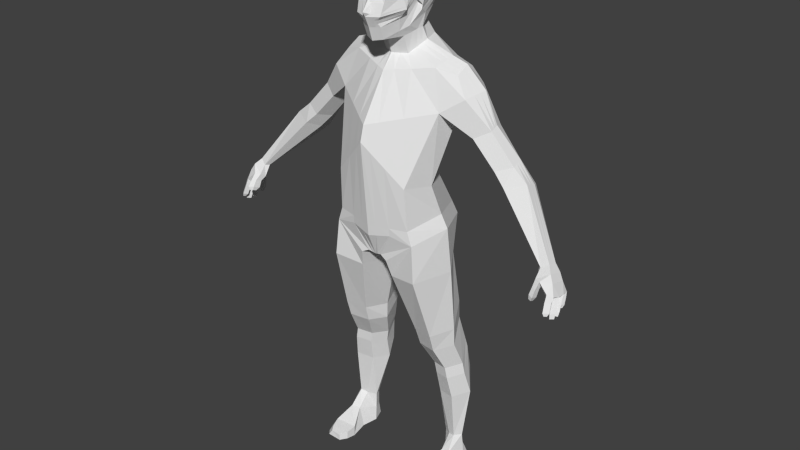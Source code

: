 # Source: character.blend  (saved by Blender 2.73.0; exported with 4.5.12 LTS)
import bpy
from mathutils import Matrix  # noqa: F401  (used for matrix-valued properties, if any)

bpy.ops.wm.read_factory_settings(use_empty=True)
scene = bpy.context.scene
scene.name = 'Scene'

# ---- collections
col_collection_1 = bpy.data.collections.new('Collection 1'); scene.collection.children.link(col_collection_1)

# ---- materials (node trees are filled in below, after node groups)
mat_material_001 = bpy.data.materials.new('Material.001')
mat_material_001.alpha_threshold = 0.0
mat_material_001.use_transparent_shadow = False
mat_material_001.roughness = 0.5

# ---- material node trees

# ---- world
world_world = bpy.data.worlds.new('World'); scene.world = world_world
world_world.color = (0.05088, 0.05088, 0.05088)
world_world.use_sun_shadow = False
world_world.sun_shadow_jitter_overblur = 0.0
world_world.cycles.sampling_method = 'MANUAL'
world_world.cycles.sample_map_resolution = 256

# ---- meshes
me_cube = bpy.data.meshes.new('Cube')
me_cube.from_pydata([(0.4233, 0.6764, 0.08004), (0.5707, -0.4775, 0.08713), (0.5193, 0.4604, 2.436), (0.5618, -0.03911, 2.417), (0.7397, 0.02176, 0.2125), (0.0, 0.595, 0.1597), (0.4023, 0.223, 0.931), (0.0, -0.589, 0.1006), (0.4863, -0.5147, 0.8989), (0.6281, 0.228, 2.516), (0.0, 0.6732, 2.483), (0.0, -0.283, 2.317), (0.189, 0.4564, 2.668), (0.6171, -0.149, 0.8603), (0.0, -0.7104, 1.476), (0.0, 0.3437, 0.9539), (0.5327, 0.5123, 2.009), (0.7037, -0.1501, 1.886), (0.7397, 0.1345, 1.696), (0.0, -0.6548, 1.696), (0.0, 0.7741, 1.885), (0.1465, 0.5117, -0.2567), (0.1887, -0.4888, -0.2609), (0.06234, 0.04337, -0.3395), (0.0, 0.3775, -0.2288), (0.0, -0.455, -0.2342), (0.0, 0.04337, -0.3234), (0.1665, -0.0271, 2.509), (0.2667, 0.2097, 2.66), (0.0, 0.4875, 2.678), (0.0, -0.1309, 2.512), (0.2177, 0.3743, 3.065), (0.0875, 0.3366, 2.938), (0.1678, -0.1128, 2.753), (0.2417, 0.1451, 2.834), (0.0, 0.4366, 3.001), (0.0, -0.2031, 2.747), (0.2536, 0.4468, 3.224), (0.111, -0.4221, 2.772), (0.2713, 0.1592, 3.023), (0.0, 0.4734, 3.103), (0.0, -0.4737, 2.749), (0.2509, 0.4862, 3.433), (0.1262, -0.4721, 2.944), (0.2961, 0.0551, 3.08), (0.0, 0.5455, 3.262), (0.0, -0.5307, 2.932), (0.2516, 0.4148, 3.535), (0.1637, -0.5319, 3.092), (0.3473, 0.04656, 3.28), (0.0, 0.5596, 3.446), (0.0, -0.5962, 3.08), (0.1451, 0.2728, 3.676), (0.1959, -0.4306, 3.413), (0.3503, 0.05339, 3.471), (0.0, 0.5167, 3.546), (0.0, -0.4835, 3.411), (0.117, 0.0744, 3.741), (0.1368, -0.3574, 3.581), (0.2718, 0.01667, 3.63), (0.0, 0.3747, 3.684), (0.0, -0.3983, 3.58), (0.7646, 0.4072, 2.377), (0.113, -0.2246, 3.696), (0.1771, -0.04713, 3.719), (0.0, 0.1227, 3.745), (0.0, -0.244, 3.696), (0.0, -0.05045, 3.741), (0.8073, 0.06225, 2.343), (0.8053, 0.2496, 2.448), (0.8739, 0.4943, 2.145), (0.9643, -0.007393, 2.091), (1.047, 0.2846, 2.154), (0.7639, 0.1506, 1.766), (1.008, 0.3993, 1.607), (1.062, 0.02793, 1.591), (1.17, 0.4335, 1.68), (1.246, 0.1293, 1.707), (1.226, 0.267, 1.747), (0.958, 0.1926, 1.546), (1.284, 0.4023, 1.228), (1.363, 0.03455, 1.238), (1.445, 0.4378, 1.309), (1.563, 0.1316, 1.322), (1.541, 0.3, 1.365), (1.239, 0.2011, 1.206), (1.443, 0.3622, 0.9494), (1.514, -0.0024, 1.081), (1.686, 0.424, 1.036), (1.751, 0.128, 1.146), (1.755, 0.285, 1.096), (1.404, 0.1612, 1.01), (2.152, -0.0151, 0.2633), (2.161, -0.1674, 0.2815), (2.218, 0.04949, 0.2949), (2.249, -0.1281, 0.3434), (2.259, -0.006134, 0.3117), (2.116, -0.1183, 0.2776), (0.5118, 0.4728, -0.3912), (0.6133, -0.5001, -0.4502), (0.7801, 0.05822, -0.4384), (0.1813, 0.5173, -0.4974), (0.2338, -0.4303, -0.5041), (0.09048, 0.07538, -0.5167), (0.6062, 0.5064, -1.187), (0.6832, -0.2344, -1.379), (0.8095, 0.1154, -1.371), (0.3566, 0.4462, -1.268), (0.4155, -0.1692, -1.415), (0.287, 0.1284, -1.43), (0.6138, 0.5075, -1.452), (0.6859, -0.1577, -1.645), (0.8074, 0.1308, -1.642), (0.3712, 0.4498, -1.52), (0.4314, -0.09415, -1.666), (0.3039, 0.1432, -1.679), (0.6743, 0.5762, -1.83), (0.7364, 0.03475, -2.017), (0.8409, 0.2829, -2.014), (0.4656, 0.5265, -1.888), (0.5287, 0.09266, -2.037), (0.4077, 0.2937, -2.046), (0.7026, 0.5852, -1.946), (0.7647, 0.04382, -2.182), (0.8692, 0.292, -2.179), (0.4939, 0.5355, -2.004), (0.557, 0.1017, -2.201), (0.4361, 0.3027, -2.211), (0.7395, 0.6062, -2.278), (0.8057, 0.103, -2.516), (0.9173, 0.3679, -2.513), (0.5167, 0.5532, -2.34), (0.5786, 0.1633, -2.537), (0.455, 0.3793, -2.547), (0.7683, 0.395, -3.26), (0.8091, 0.1701, -3.237), (0.8717, 0.2733, -3.249), (0.6457, 0.3678, -3.303), (0.7167, 0.1966, -3.265), (0.6117, 0.2708, -3.294), (0.7953, 0.3957, -3.492), (0.8379, -0.004302, -3.458), (0.9081, 0.2582, -3.522), (0.6507, 0.3724, -3.525), (0.7216, 0.02785, -3.457), (0.6108, 0.2633, -3.53), (0.8543, 0.4344, -3.677), (0.9574, -0.03044, -3.735), (0.9572, 0.2177, -3.719), (0.645, 0.4007, -3.725), (0.6274, -0.006913, -3.731), (0.5872, 0.225, -3.732), (0.9057, -0.249, -3.607), (0.6037, -0.2328, -3.602), (0.9842, -0.2752, -3.758), (0.5937, -0.2516, -3.752), (0.8689, -0.385, -3.632), (0.6178, -0.373, -3.629), (0.9272, -0.4044, -3.745), (0.6104, -0.387, -3.74), (0.8247, -0.4632, -3.654), (0.6741, -0.477, -3.652), (0.8689, -0.4779, -3.739), (0.6685, -0.4876, -3.736), (2.234, -0.02908, 0.142), (2.159, -0.2602, 0.1649), (2.268, 0.0689, 0.19), (2.315, -0.2005, 0.2636), (2.33, -0.01548, 0.2155), (2.14, -0.1857, 0.1108), (2.342, -0.003013, -0.03861), (2.349, -0.3208, 0.04474), (2.366, 0.05347, -0.03877), (2.411, -0.2723, 0.009159), (2.416, 0.01193, -0.03868), (2.32, -0.2807, -0.004815), (2.233, -0.2958, 0.1653), (2.363, -0.2311, 0.1644), (2.232, -0.215, 0.1096), (2.38, -0.03035, 0.1122), (2.312, 0.06119, 0.09177), (2.284, -0.04511, 0.07879), (2.165, -0.396, 0.009298), (2.145, -0.3059, -0.02634), (2.229, -0.4304, 0.001847), (2.228, -0.3337, -0.03392), (2.228, -0.2826, 0.05536), (2.229, -0.3685, 0.08711), (2.153, -0.258, 0.0621), (2.17, -0.3379, 0.09373), (2.427, -0.1732, -0.02161), (2.213, -0.3754, -0.06672), (2.213, -0.4283, -0.04713), (2.162, -0.3602, -0.06257), (2.172, -0.4095, -0.04305), (2.34, -0.1617, -0.02945), (2.381, -0.2335, -0.01637), (2.392, -0.03261, -0.05113), (2.386, -0.1256, -0.02837), (2.376, -0.0696, 0.1224), (2.431, -0.08204, -0.02963), (2.343, -0.009007, -0.09261), (2.346, -0.07582, -0.03419), (2.352, -0.3627, -0.05032), (2.368, 0.04747, -0.09277), (2.408, -0.3064, -0.05855), (2.417, 0.005934, -0.09268), (2.326, -0.2975, -0.06964), (2.381, -0.2655, -0.07356), (2.393, -0.0386, -0.09992), (2.431, -0.2028, -0.08865), (2.346, -0.1912, -0.09813), (2.385, -0.254, -0.08338), (2.392, -0.1652, -0.1045), (2.393, -0.05912, -0.1095), (2.388, -0.1423, -0.09944), (2.431, -0.1098, -0.09618), (2.349, -0.1044, -0.09933), (2.342, -0.02059, -0.1534), (2.366, 0.03337, -0.1668), (2.416, -0.006323, -0.157), (2.391, -0.04876, -0.1584), (2.34, -0.03042, -0.2139), (2.364, 0.02041, -0.2274), (2.414, -0.01616, -0.2175), (2.39, -0.06327, -0.2189), (2.351, -0.0494, -0.2562), (2.367, -0.01351, -0.2651), (2.4, -0.03992, -0.2586), (2.384, -0.06478, -0.2512), (2.358, -0.3853, -0.1046), (2.414, -0.329, -0.1128), (2.332, -0.3202, -0.1239), (2.386, -0.2881, -0.1278), (2.364, -0.4114, -0.1671), (2.42, -0.3551, -0.1753), (2.339, -0.3463, -0.1864), (2.393, -0.3142, -0.1903), (2.377, -0.4031, -0.2095), (2.404, -0.3756, -0.2135), (2.364, -0.3713, -0.2189), (2.391, -0.3557, -0.2208), (2.436, -0.2281, -0.1483), (2.351, -0.2165, -0.1578), (2.39, -0.2794, -0.143), (2.397, -0.1906, -0.1642), (2.441, -0.2562, -0.222), (2.356, -0.2446, -0.2315), (2.395, -0.3074, -0.2168), (2.402, -0.2186, -0.2379), (2.439, -0.2737, -0.2866), (2.37, -0.2643, -0.2943), (2.402, -0.3154, -0.2823), (2.408, -0.2432, -0.2911), (2.395, -0.07952, -0.1762), (2.39, -0.1627, -0.1661), (2.433, -0.1302, -0.1629), (2.351, -0.1248, -0.166), (2.397, -0.1046, -0.2539), (2.392, -0.1878, -0.2439), (2.436, -0.1553, -0.2406), (2.353, -0.1499, -0.2437), (2.399, -0.1335, -0.304), (2.395, -0.1995, -0.296), (2.429, -0.175, -0.3038), (2.364, -0.1707, -0.3063), (0.0, 0.5381, 3.496), (0.2512, 0.4505, 3.484), (0.3488, 0.04997, 3.376), (0.1798, -0.4813, 3.252), (0.0, -0.5399, 3.281), (0.06005, -0.473, 3.361), (0.1492, -0.4511, 3.362), (0.1427, -0.4677, 3.301), (0.0605, -0.4967, 3.298), (0.5919, 0.08226, 2.462), (0.2121, 0.0805, 2.577), (0.1847, -0.2113, 2.848), (0.2014, 0.004383, 2.79), (0.2034, -0.2325, 3.006), (0.2961, -0.2223, 3.143), (0.1937, -0.2587, 3.516), (0.2562, -0.2361, 3.433), (0.1421, -0.1439, 3.707), (0.0, -0.156, 3.716), (0.8064, 0.1474, 2.391), (1.002, 0.1253, 2.12), (1.237, 0.1919, 1.725), (1.553, 0.2081, 1.342), (1.753, 0.1993, 1.123), (2.253, -0.07268, 0.329), (2.322, -0.1164, 0.2417), (0.2566, -0.2398, 3.308), (0.6102, 0.1559, 2.489), (0.2397, 0.1457, 2.619), (0.2293, -0.08345, 2.894), (0.2217, 0.07546, 2.813), (0.2715, 0.07339, 3.255), (0.2668, -0.1292, 3.295), (0.2353, -0.08434, 3.617), (0.3086, -0.0773, 3.455), (0.1598, -0.09504, 3.713), (0.0, -0.1027, 3.729), (0.8058, 0.199, 2.419), (1.025, 0.2058, 2.137), (1.231, 0.2298, 1.736), (1.547, 0.2545, 1.354), (1.754, 0.2426, 1.109), (2.256, -0.03907, 0.3203), (2.326, -0.06545, 0.2285), (0.3032, -0.09347, 3.342), (0.3303, 0.0494, 3.213), (0.3132, 0.05225, 3.147), (0.0, 0.5502, 3.323), (0.0, 0.5549, 3.385), (0.2518, 0.4731, 3.364), (0.2527, 0.4599, 3.294), (0.118, -0.52, 3.04), (0.1055, -0.5001, 2.991), (0.0, -0.5743, 3.031), (0.0, -0.5525, 2.982), (0.2343, -0.2291, 3.052), (0.2652, -0.2257, 3.098), (0.2699, 0.005871, 3.268), (0.2684, -0.06164, 3.281), (0.1983, 0.639, 0.1724), (0.277, -0.5286, 0.1587), (0.2811, 0.558, 2.458), (0.3041, -0.151, 2.371), (0.2632, -0.6045, 1.163), (0.2178, 0.2783, 0.9415), (0.3809, -0.3816, 1.799), (0.2884, 0.6324, 1.952), (0.07157, 0.4502, -0.2049), (0.0945, -0.4733, -0.2069), (0.03176, 0.04337, -0.2983), (0.1023, 0.4707, 2.673), (0.09015, -0.07471, 2.51), (0.04737, 0.3825, 2.967), (0.09083, -0.1542, 2.75), (0.1178, 0.4197, 3.083), (0.0601, -0.4458, 2.761), (0.1373, 0.492, 3.241), (0.06829, -0.499, 2.939), (0.1358, 0.5199, 3.439), (0.08863, -0.5614, 3.086), (0.1362, 0.4615, 3.54), (0.1061, -0.4549, 3.412), (0.07856, 0.3196, 3.68), (0.07406, -0.3762, 3.581), (0.06332, 0.09656, 3.743), (0.06119, -0.2335, 3.696), (0.09585, -0.04865, 3.729), (0.09734, -0.5081, 3.249), (0.136, 0.4907, 3.49), (0.1083, -0.4611, 3.361), (0.105, -0.481, 3.3), (0.07694, -0.1495, 3.711), (0.08649, -0.09856, 3.72), (0.07507, -0.5198, 2.988), (0.08185, -0.5406, 3.037), (0.1368, 0.5013, 3.307), (0.1363, 0.5106, 3.373), (0.1509, -0.5466, 1.736), (0.1142, 0.7179, 1.911), (0.03856, -0.5273, 3.247), (0.07812, -0.4905, 3.299), (0.02973, -0.5395, 2.984), (0.03242, -0.561, 3.033), (0.07855, 0.6124, 0.1647), (0.1097, -0.5651, 0.1236), (0.1113, 0.6276, 2.473), (0.1205, -0.2307, 2.339), (0.1043, -0.6685, 1.352), (0.08625, 0.3178, 0.949), (0.02835, 0.4063, -0.2193), (0.03743, -0.4623, -0.2234), (0.01258, 0.04337, -0.3135), (0.04053, 0.4808, 2.676), (0.03571, -0.1086, 2.511), (0.01876, 0.4152, 2.987), (0.03598, -0.1837, 2.748), (0.04668, 0.4521, 3.095), (0.02381, -0.4626, 2.754), (0.05439, 0.5243, 3.254), (0.02705, -0.5181, 2.935), (0.05379, 0.5439, 3.444), (0.0351, -0.5824, 3.082), (0.05395, 0.4948, 3.544), (0.04201, -0.4722, 3.412), (0.03112, 0.3529, 3.683), (0.02933, -0.3895, 3.58), (0.02508, 0.1124, 3.744), (0.02424, -0.2398, 3.696), (0.03796, -0.04974, 3.737), (0.05387, 0.5194, 3.494), (0.07916, -0.4683, 3.361), (0.03047, -0.1534, 3.714), (0.03426, -0.1011, 3.726), (0.05419, 0.5308, 3.317), (0.05399, 0.5374, 3.38), (0.3476, 0.0473, 3.301), (0.0, -0.6347, 3.143), (0.0, 0.555, 3.457), (0.251, 0.4785, 3.444), (0.1672, -0.5209, 3.127), (0.2875, -0.2261, 3.179), (0.2747, -0.1214, 3.305), (0.1359, 0.5136, 3.45), (0.09052, -0.5498, 3.122), (0.04889, -0.5704, 3.118), (0.05381, 0.5386, 3.454), (0.0, -0.6125, 3.107), (0.3705, 0.6241, 0.2694), (0.5088, -0.4817, 0.2877), (0.6589, 0.002058, 0.4114), (0.0, -0.603, 0.2592), (0.0, 0.566, 0.2513), (0.2006, 0.5974, 0.2611), (0.2754, -0.5374, 0.2746), (0.07944, 0.5784, 0.2552), (0.1091, -0.577, 0.2653)], [], [(18, 16, 73), (325, 0, 21, 333), (1, 22, 102, 99), (328, 3, 27, 337), (9, 2, 12, 28), (415, 13, 8, 414), (413, 6, 13, 415), (275, 3, 68, 285), (421, 373, 14, 416), (363, 372, 11, 19), (364, 374, 15, 20), (420, 369, 5, 417), (13, 18, 17, 8), (6, 16, 18, 13), (373, 363, 19, 14), (371, 364, 20, 10), (375, 377, 26, 24), (377, 376, 25, 26), (22, 23, 103, 102), (370, 7, 25, 376), (294, 28, 34, 296), (337, 27, 33, 339), (293, 9, 28, 294), (371, 10, 29, 378), (339, 33, 38, 341), (34, 32, 31, 39), (378, 29, 35, 380), (28, 12, 32, 34), (39, 31, 37, 44), (382, 40, 45, 384), (296, 34, 39, 295), (380, 35, 40, 382), (311, 315, 42, 49), (400, 314, 50, 386), (295, 39, 44, 297), (341, 38, 43, 343), (356, 273, 272, 355), (268, 267, 47, 54), (324, 311, 49, 298), (360, 317, 48, 345), (347, 53, 58, 349), (54, 47, 52, 59), (395, 266, 55, 388), (310, 268, 54, 300), (59, 52, 57, 64), (390, 60, 65, 392), (300, 54, 59, 299), (388, 55, 60, 390), (397, 284, 66, 393), (392, 65, 67, 394), (299, 59, 64, 301), (349, 58, 63, 351), (286, 285, 68, 71), (70, 62, 69, 72), (3, 17, 71, 68), (2, 9, 69, 62), (17, 18, 73), (16, 2, 62, 70), (17, 73, 79, 75), (70, 72, 78, 76), (76, 78, 84, 82), (79, 74, 80, 85), (16, 70, 76, 74), (71, 17, 75, 77), (286, 71, 77, 287), (73, 16, 74, 79), (82, 84, 90, 88), (85, 80, 86, 91), (77, 75, 81, 83), (75, 79, 85, 81), (287, 77, 83, 288), (74, 76, 82, 80), (88, 90, 96, 94), (91, 86, 92, 97), (83, 81, 87, 89), (81, 85, 91, 87), (288, 83, 89, 289), (80, 82, 88, 86), (94, 96, 168, 166), (97, 92, 164, 169), (89, 87, 93, 95), (87, 91, 97, 93), (289, 89, 95, 290), (86, 88, 94, 92), (99, 102, 108, 105), (102, 103, 109, 108), (4, 1, 99, 100), (21, 0, 98, 101), (0, 4, 100, 98), (23, 21, 101, 103), (105, 108, 114, 111), (108, 109, 115, 114), (98, 100, 106, 104), (103, 101, 107, 109), (100, 99, 105, 106), (101, 98, 104, 107), (114, 115, 121, 120), (113, 110, 116, 119), (104, 106, 112, 110), (109, 107, 113, 115), (106, 105, 111, 112), (107, 104, 110, 113), (120, 121, 127, 126), (119, 116, 122, 125), (111, 114, 120, 117), (110, 112, 118, 116), (115, 113, 119, 121), (112, 111, 117, 118), (126, 127, 133, 132), (125, 122, 128, 131), (117, 120, 126, 123), (116, 118, 124, 122), (121, 119, 125, 127), (118, 117, 123, 124), (131, 128, 134, 137), (130, 129, 135, 136), (123, 126, 132, 129), (122, 124, 130, 128), (127, 125, 131, 133), (124, 123, 129, 130), (136, 135, 141, 142), (139, 137, 143, 145), (132, 133, 139, 138), (129, 132, 138, 135), (128, 130, 136, 134), (133, 131, 137, 139), (142, 141, 147, 148), (145, 143, 149, 151), (137, 134, 140, 143), (138, 139, 145, 144), (135, 138, 144, 141), (134, 136, 142, 140), (146, 148, 151, 149), (148, 147, 150, 151), (143, 140, 146, 149), (144, 145, 151, 150), (144, 150, 155, 153), (140, 142, 148, 146), (153, 155, 159, 157), (141, 144, 153, 152), (150, 147, 154, 155), (147, 141, 152, 154), (157, 159, 163, 161), (154, 152, 156, 158), (152, 153, 157, 156), (155, 154, 158, 159), (160, 161, 163, 162), (156, 157, 161, 160), (159, 158, 162, 163), (158, 156, 160, 162), (176, 178, 175, 171), (177, 176, 171, 173), (95, 93, 165, 167), (93, 97, 169, 165), (290, 95, 167, 291), (92, 94, 166, 164), (181, 180, 172, 170), (175, 178, 195), (180, 179, 174, 172), (178, 176, 187, 186), (167, 165, 176, 177), (168, 309, 291, 167, 177, 199, 179), (164, 166, 180, 181), (169, 164, 181, 178), (166, 168, 179, 180), (165, 169, 188, 189), (188, 186, 185, 183), (176, 165, 189, 187), (169, 178, 186, 188), (184, 182, 194, 192), (189, 188, 183, 182), (186, 187, 184, 185), (185, 184, 192, 191), (194, 193, 191, 192), (182, 183, 193, 194), (187, 189, 182, 184), (183, 185, 191, 193), (202, 170, 197), (195, 202, 198), (170, 172, 204, 201), (197, 170, 201, 209), (200, 190, 198), (196, 195, 211, 212), (190, 173, 196), (195, 196, 175), (202, 197, 214, 217), (174, 200, 197), (190, 177, 173), (179, 200, 174), (179, 177, 190, 200), (202, 181, 170), (181, 202, 195, 178), (207, 208, 233, 232), (209, 201, 218, 221), (171, 175, 207, 203), (196, 173, 205, 208), (174, 197, 209, 206), (172, 174, 206, 204), (173, 171, 203, 205), (175, 196, 208, 207), (212, 211, 243, 244), (190, 196, 212, 210), (195, 198, 213, 211), (198, 190, 210, 213), (217, 214, 254, 257), (200, 198, 215, 216), (198, 202, 217, 215), (197, 200, 216, 214), (221, 218, 222, 225), (204, 206, 220, 219), (201, 204, 219, 218), (206, 209, 221, 220), (225, 222, 226, 229), (218, 219, 223, 222), (219, 220, 224, 223), (220, 221, 225, 224), (226, 227, 228, 229), (224, 225, 229, 228), (222, 223, 227, 226), (223, 224, 228, 227), (232, 233, 237, 236), (205, 203, 230, 231), (203, 207, 232, 230), (208, 205, 231, 233), (236, 237, 241, 240), (230, 232, 236, 234), (233, 231, 235, 237), (231, 230, 234, 235), (238, 240, 241, 239), (235, 234, 238, 239), (234, 236, 240, 238), (237, 235, 239, 241), (244, 243, 247, 248), (213, 210, 242, 245), (210, 212, 244, 242), (211, 213, 245, 243), (248, 247, 251, 252), (242, 244, 248, 246), (243, 245, 249, 247), (245, 242, 246, 249), (252, 251, 253, 250), (247, 249, 253, 251), (249, 246, 250, 253), (246, 248, 252, 250), (257, 254, 258, 261), (214, 216, 256, 254), (216, 215, 255, 256), (215, 217, 257, 255), (261, 258, 262, 265), (254, 256, 260, 258), (256, 255, 259, 260), (255, 257, 261, 259), (263, 265, 262, 264), (258, 260, 264, 262), (260, 259, 263, 264), (259, 261, 265, 263), (409, 405, 269, 353), (401, 404, 267, 268), (411, 403, 266, 395), (407, 401, 268, 310), (355, 272, 53, 347), (272, 273, 269, 53), (274, 271, 56, 270), (366, 274, 270, 365), (405, 406, 292, 269), (308, 290, 291, 309), (307, 289, 290, 308), (306, 288, 289, 307), (305, 287, 288, 306), (304, 286, 287, 305), (304, 303, 285, 286), (58, 281, 283, 63), (398, 302, 284, 397), (53, 282, 281, 58), (269, 292, 282, 53), (317, 322, 280, 48), (38, 277, 279, 43), (33, 278, 277, 38), (3, 275, 276, 27), (27, 276, 278, 33), (293, 275, 285, 303), (9, 293, 303, 69), (394, 67, 302, 398), (72, 69, 303, 304), (72, 304, 305, 78), (78, 305, 306, 84), (84, 306, 307, 90), (90, 307, 308, 96), (96, 308, 309, 168), (406, 407, 310, 292), (281, 299, 301, 283), (282, 300, 299, 281), (292, 310, 300, 282), (322, 324, 298, 280), (277, 295, 297, 279), (278, 296, 295, 277), (275, 293, 294, 276), (276, 294, 296, 278), (279, 297, 323, 321), (321, 323, 324, 322), (43, 279, 321, 318), (318, 321, 322, 317), (343, 43, 318, 359), (359, 318, 317, 360), (297, 44, 312, 323), (323, 312, 311, 324), (384, 45, 313, 399), (399, 313, 314, 400), (44, 37, 316, 312), (312, 316, 315, 311), (316, 361, 362, 315), (37, 342, 361, 316), (367, 359, 360, 368), (385, 343, 359, 367), (64, 352, 358, 301), (301, 358, 357, 283), (273, 356, 353, 269), (396, 355, 347, 389), (404, 408, 354, 267), (410, 409, 353, 365), (391, 349, 351, 393), (57, 350, 352, 64), (283, 357, 351, 63), (47, 346, 348, 52), (52, 348, 350, 57), (267, 354, 346, 47), (389, 347, 349, 391), (368, 360, 345, 387), (366, 356, 355, 396), (383, 341, 343, 385), (315, 362, 344, 42), (32, 338, 340, 31), (31, 340, 342, 37), (12, 336, 338, 32), (381, 339, 341, 383), (2, 327, 336, 12), (379, 337, 339, 381), (1, 326, 334, 22), (23, 22, 334, 335), (21, 23, 335, 333), (2, 16, 332, 327), (8, 17, 331, 329), (413, 0, 325, 418), (16, 6, 330, 332), (17, 3, 328, 331), (414, 8, 329, 419), (372, 328, 337, 379), (369, 325, 333, 375), (5, 369, 375, 24), (11, 372, 379, 30), (30, 379, 381, 36), (36, 381, 383, 41), (41, 383, 385, 46), (274, 366, 396, 271), (319, 368, 387, 51), (56, 389, 391, 61), (61, 391, 393, 66), (402, 410, 365, 270), (271, 396, 389, 56), (46, 385, 367, 320), (320, 367, 368, 319), (361, 399, 400, 362), (342, 384, 399, 361), (352, 394, 398, 358), (358, 398, 397, 357), (356, 366, 365, 353), (408, 411, 395, 354), (350, 392, 394, 352), (357, 397, 393, 351), (346, 388, 390, 348), (348, 390, 392, 350), (354, 395, 388, 346), (362, 400, 386, 344), (338, 380, 382, 340), (340, 382, 384, 342), (336, 378, 380, 338), (327, 371, 378, 336), (326, 370, 376, 334), (335, 334, 376, 377), (333, 335, 377, 375), (327, 332, 364, 371), (329, 331, 363, 373), (418, 325, 369, 420), (332, 330, 374, 364), (331, 328, 372, 363), (419, 329, 373, 421), (344, 386, 411, 408), (412, 410, 402), (387, 345, 409, 410), (42, 344, 408, 404), (280, 298, 407, 406), (48, 280, 406, 405), (298, 49, 401, 407), (386, 50, 403, 411), (49, 42, 404, 401), (345, 48, 405, 409), (51, 387, 410, 412), (326, 419, 421, 370), (330, 418, 420, 374), (1, 414, 419, 326), (6, 413, 418, 330), (374, 420, 417, 15), (370, 421, 416, 7), (0, 413, 415, 4), (4, 415, 414, 1)])
_uv = me_cube.uv_layers.new(name='UVMap')
_uv.uv.foreach_set('vector', [0.542, 0.8643, 0.542, 0.8643, 0.542, 0.8643, 0.2, 0.9375, 0.2, 0.9375, 0.2, 0.9375, 0.2, 0.9375, 0.2, 0.9375, 0.2, 0.9375, 0.2, 0.9375, 0.2, 0.9375, 0.542, 0.8643, 0.542, 0.8643, 0.542, 0.8643, 0.542, 0.8643, 0.542, 0.8643, 0.542, 0.8643, 0.542, 0.8643, 0.542, 0.8643, 0.542, 0.8643, 0.542, 0.8643, 0.542, 0.8643, 0.542, 0.8643, 0.542, 0.8643, 0.542, 0.8643, 0.542, 0.8643, 0.542, 0.8643, 0.542, 0.8643, 0.542, 0.8643, 0.542, 0.8643, 0.542, 0.8643, 0.542, 0.8643, 0.542, 0.8643, 0.542, 0.8643, 0.542, 0.8643, 0.542, 0.8643, 0.542, 0.8643, 0.542, 0.8643, 0.542, 0.8643, 0.542, 0.8643, 0.542, 0.8643, 0.542, 0.8643, 0.542, 0.8643, 0.2, 0.9375, 0.2, 0.9375, 0.2, 0.9375, 0.2, 0.9375, 0.542, 0.8643, 0.542, 0.8643, 0.542, 0.8643, 0.542, 0.8643, 0.542, 0.8643, 0.542, 0.8643, 0.542, 0.8643, 0.542, 0.8643, 0.542, 0.8643, 0.542, 0.8643, 0.542, 0.8643, 0.542, 0.8643, 0.542, 0.8643, 0.542, 0.8643, 0.542, 0.8643, 0.542, 0.8643, 0.2, 0.9375, 0.2, 0.9375, 0.2, 0.9375, 0.2, 0.9375, 0.2, 0.9375, 0.2, 0.9375, 0.2, 0.9375, 0.2, 0.9375, 0.2, 0.9375, 0.2, 0.9375, 0.2, 0.9375, 0.2, 0.9375, 0.2, 0.9375, 0.2, 0.9375, 0.2, 0.9375, 0.2, 0.9375, 0.05792, 0.8658, 0.05792, 0.8658, 0.05792, 0.8658, 0.05792, 0.8658, 0.05792, 0.8658, 0.05792, 0.8658, 0.05792, 0.8658, 0.05792, 0.8658, 0.542, 0.8643, 0.542, 0.8643, 0.542, 0.8643, 0.542, 0.8643, 0.542, 0.8643, 0.542, 0.8643, 0.542, 0.8643, 0.542, 0.8643, 0.05792, 0.8658, 0.05792, 0.8658, 0.05792, 0.8658, 0.05792, 0.8658, 0.05792, 0.8658, 0.05792, 0.8658, 0.05792, 0.8658, 0.05792, 0.8658, 0.05792, 0.8658, 0.05792, 0.8658, 0.05792, 0.8658, 0.05792, 0.8658, 0.05792, 0.8658, 0.05792, 0.8658, 0.05792, 0.8658, 0.05792, 0.8658, 0.9244, 0.9392, 0.9244, 0.9392, 0.9244, 0.9392, 0.9244, 0.9392, 0.9244, 0.9392, 0.9244, 0.9392, 0.9244, 0.9392, 0.9244, 0.9392, 0.05792, 0.8658, 0.05792, 0.8658, 0.05792, 0.8658, 0.05792, 0.8658, 0.05792, 0.8658, 0.05792, 0.8658, 0.05792, 0.8658, 0.05792, 0.8658, 0.9244, 0.9392, 0.9244, 0.9392, 0.9244, 0.9392, 0.9244, 0.9392, 0.9244, 0.9392, 0.9244, 0.9392, 0.9244, 0.9392, 0.9244, 0.9392, 0.05792, 0.8658, 0.05792, 0.8658, 0.05792, 0.8658, 0.05792, 0.8658, 0.05792, 0.8658, 0.05792, 0.8658, 0.05792, 0.8658, 0.05792, 0.8658, 0.7918, 0.399, 0.7918, 0.399, 0.7918, 0.399, 0.7918, 0.399, 0.9244, 0.9392, 0.9244, 0.9392, 0.9244, 0.9392, 0.9244, 0.9392, 0.9156, 0.9371, 0.9156, 0.9371, 0.9156, 0.9371, 0.9156, 0.9371, 0.05792, 0.8658, 0.05792, 0.8658, 0.05792, 0.8658, 0.05792, 0.8658, 0.05792, 0.8658, 0.05792, 0.8658, 0.05792, 0.8658, 0.05792, 0.8658, 0.9244, 0.9392, 0.9244, 0.9392, 0.9244, 0.9392, 0.9244, 0.9392, 0.9244, 0.9392, 0.9244, 0.9392, 0.9244, 0.9392, 0.9244, 0.9392, 0.9156, 0.9371, 0.9156, 0.9371, 0.9156, 0.9371, 0.9156, 0.9371, 0.9244, 0.9392, 0.9244, 0.9392, 0.9244, 0.9392, 0.9244, 0.9392, 0.9244, 0.9392, 0.9244, 0.9392, 0.9244, 0.9392, 0.9244, 0.9392, 0.9156, 0.9371, 0.9156, 0.9371, 0.9156, 0.9371, 0.9156, 0.9371, 0.9244, 0.9392, 0.9244, 0.9392, 0.9244, 0.9392, 0.9244, 0.9392, 0.9244, 0.9392, 0.9244, 0.9392, 0.9244, 0.9392, 0.9244, 0.9392, 0.9244, 0.9392, 0.9244, 0.9392, 0.9244, 0.9392, 0.9244, 0.9392, 0.9244, 0.9392, 0.9244, 0.9392, 0.9244, 0.9392, 0.9244, 0.9392, 0.9244, 0.9392, 0.9244, 0.9392, 0.9244, 0.9392, 0.9244, 0.9392, 0.542, 0.8643, 0.542, 0.8643, 0.542, 0.8643, 0.542, 0.8643, 0.542, 0.8643, 0.542, 0.8643, 0.542, 0.8643, 0.542, 0.8643, 0.542, 0.8643, 0.542, 0.8643, 0.542, 0.8643, 0.542, 0.8643, 0.542, 0.8643, 0.542, 0.8643, 0.542, 0.8643, 0.542, 0.8643, 0.542, 0.8643, 0.542, 0.8643, 0.542, 0.8643, 0.542, 0.8643, 0.542, 0.8643, 0.542, 0.8643, 0.542, 0.8643, 0.542, 0.8643, 0.542, 0.8643, 0.542, 0.8643, 0.542, 0.8643, 0.542, 0.8643, 0.542, 0.8643, 0.542, 0.8643, 0.542, 0.8643, 0.542, 0.8643, 0.542, 0.8643, 0.542, 0.8643, 0.542, 0.8643, 0.542, 0.8643, 0.542, 0.8643, 0.542, 0.8643, 0.542, 0.8643, 0.542, 0.8643, 0.542, 0.8643, 0.542, 0.8643, 0.542, 0.8643, 0.542, 0.8643, 0.542, 0.8643, 0.542, 0.8643, 0.542, 0.8643, 0.542, 0.8643, 0.542, 0.8643, 0.542, 0.8643, 0.542, 0.8643, 0.542, 0.8643, 0.542, 0.8643, 0.542, 0.8643, 0.542, 0.8643, 0.542, 0.8643, 0.542, 0.8643, 0.542, 0.8643, 0.542, 0.8643, 0.542, 0.8643, 0.542, 0.8643, 0.542, 0.8643, 0.542, 0.8643, 0.542, 0.8643, 0.542, 0.8643, 0.542, 0.8643, 0.542, 0.8643, 0.542, 0.8643, 0.542, 0.8643, 0.542, 0.8643, 0.542, 0.8643, 0.542, 0.8643, 0.542, 0.8643, 0.542, 0.8643, 0.542, 0.8643, 0.542, 0.8643, 0.542, 0.8643, 0.542, 0.8643, 0.542, 0.8643, 0.542, 0.8643, 0.542, 0.8643, 0.542, 0.8643, 0.542, 0.8643, 0.542, 0.8643, 0.542, 0.8643, 0.542, 0.8643, 0.542, 0.8643, 0.542, 0.8643, 0.542, 0.8643, 0.542, 0.8643, 0.542, 0.8643, 0.542, 0.8643, 0.542, 0.8643, 0.542, 0.8643, 0.542, 0.8643, 0.542, 0.8643, 0.542, 0.8643, 0.542, 0.8643, 0.542, 0.8643, 0.542, 0.8643, 0.542, 0.8643, 0.542, 0.8643, 0.542, 0.8643, 0.05792, 0.8658, 0.05792, 0.8658, 0.05792, 0.8658, 0.05792, 0.8658, 0.05792, 0.8658, 0.05792, 0.8658, 0.05792, 0.8658, 0.05792, 0.8658, 0.542, 0.8643, 0.542, 0.8643, 0.542, 0.8643, 0.542, 0.8643, 0.542, 0.8643, 0.542, 0.8643, 0.542, 0.8643, 0.542, 0.8643, 0.542, 0.8643, 0.542, 0.8643, 0.542, 0.8643, 0.542, 0.8643, 0.542, 0.8643, 0.542, 0.8643, 0.542, 0.8643, 0.542, 0.8643, 0.2, 0.9375, 0.2, 0.9375, 0.2, 0.9375, 0.2, 0.9375, 0.2, 0.9375, 0.2, 0.9375, 0.2, 0.9375, 0.2, 0.9375, 0.2, 0.9375, 0.2, 0.9375, 0.2, 0.9375, 0.2, 0.9375, 0.2, 0.9375, 0.2, 0.9375, 0.2, 0.9375, 0.2, 0.9375, 0.2, 0.9375, 0.2, 0.9375, 0.2, 0.9375, 0.2, 0.9375, 0.2, 0.9375, 0.2, 0.9375, 0.2, 0.9375, 0.2, 0.9375, 0.2, 0.9375, 0.2, 0.9375, 0.2, 0.9375, 0.2, 0.9375, 0.2, 0.9375, 0.2, 0.9375, 0.2, 0.9375, 0.2, 0.9375, 0.2, 0.9375, 0.2, 0.9375, 0.2, 0.9375, 0.2, 0.9375, 0.2, 0.9375, 0.2, 0.9375, 0.2, 0.9375, 0.2, 0.9375, 0.2, 0.9375, 0.2, 0.9375, 0.2, 0.9375, 0.2, 0.9375, 0.2, 0.9375, 0.2, 0.9375, 0.2, 0.9375, 0.2, 0.9375, 0.2, 0.9375, 0.2, 0.9375, 0.2, 0.9375, 0.2, 0.9375, 0.2, 0.9375, 0.2, 0.9375, 0.2, 0.9375, 0.2, 0.9375, 0.2, 0.9375, 0.2, 0.9375, 0.2, 0.9375, 0.2, 0.9375, 0.2, 0.9375, 0.2, 0.9375, 0.2, 0.9375, 0.2, 0.9375, 0.2, 0.9375, 0.2, 0.9375, 0.2, 0.9375, 0.2, 0.9375, 0.2, 0.9375, 0.2, 0.9375, 0.2, 0.9375, 0.2, 0.9375, 0.2, 0.9375, 0.2, 0.9375, 0.2, 0.9375, 0.2, 0.9375, 0.2, 0.9375, 0.2, 0.9375, 0.2, 0.9375, 0.2, 0.9375, 0.2, 0.9375, 0.2, 0.9375, 0.2, 0.9375, 0.2, 0.9375, 0.2, 0.9375, 0.2, 0.9375, 0.2, 0.9375, 0.2, 0.9375, 0.2, 0.9375, 0.2, 0.9375, 0.2, 0.9375, 0.2, 0.9375, 0.2, 0.9375, 0.2, 0.9375, 0.2, 0.9375, 0.2, 0.9375, 0.2, 0.9375, 0.2, 0.9375, 0.2, 0.9375, 0.2, 0.9375, 0.2, 0.9375, 0.2, 0.9375, 0.2, 0.9375, 0.2, 0.9375, 0.2, 0.9375, 0.2, 0.9375, 0.2, 0.9375, 0.2, 0.9375, 0.2, 0.9375, 0.2, 0.9375, 0.2, 0.9375, 0.2, 0.9375, 0.2, 0.9375, 0.2, 0.9375, 0.2, 0.9375, 0.2, 0.9375, 0.2, 0.9375, 0.2, 0.9375, 0.2, 0.9375, 0.2, 0.9375, 0.2, 0.9375, 0.2, 0.9375, 0.2, 0.9375, 0.2, 0.9375, 0.2, 0.9375, 0.2, 0.9375, 0.2, 0.9375, 0.2, 0.9375, 0.2, 0.9375, 0.2, 0.9375, 0.2, 0.9375, 0.2, 0.9375, 0.2, 0.9375, 0.2, 0.9375, 0.2, 0.9375, 0.2, 0.9375, 0.2, 0.9375, 0.2, 0.9375, 0.2, 0.9375, 0.2, 0.9375, 0.2, 0.9375, 0.2, 0.9375, 0.2, 0.9375, 0.2, 0.9375, 0.6768, 0.9392, 0.6768, 0.9392, 0.6768, 0.9392, 0.6768, 0.9392, 0.6768, 0.9392, 0.6768, 0.9392, 0.6768, 0.9392, 0.6768, 0.9392, 0.2, 0.9375, 0.2, 0.9375, 0.2, 0.9375, 0.2, 0.9375, 0.2, 0.9375, 0.2, 0.9375, 0.2, 0.9375, 0.2, 0.9375, 0.2, 0.9375, 0.2, 0.9375, 0.2, 0.9375, 0.2, 0.9375, 0.2, 0.9375, 0.2, 0.9375, 0.2, 0.9375, 0.2, 0.9375, 0.6768, 0.9392, 0.6768, 0.9392, 0.6768, 0.9392, 0.6768, 0.9392, 0.6768, 0.9392, 0.6768, 0.9392, 0.6768, 0.9392, 0.6768, 0.9392, 0.6768, 0.9392, 0.6768, 0.9392, 0.6768, 0.9392, 0.6768, 0.9392, 0.6768, 0.9392, 0.6768, 0.9392, 0.6768, 0.9392, 0.6768, 0.9392, 0.6768, 0.9392, 0.6768, 0.9392, 0.6768, 0.9392, 0.6768, 0.9392, 0.6768, 0.9392, 0.6768, 0.9392, 0.6768, 0.9392, 0.6768, 0.9392, 0.6768, 0.9392, 0.6768, 0.9392, 0.6768, 0.9392, 0.6768, 0.9392, 0.6768, 0.9392, 0.6768, 0.9392, 0.6768, 0.9392, 0.6768, 0.9392, 0.6768, 0.9392, 0.6768, 0.9392, 0.6768, 0.9392, 0.6768, 0.9392, 0.6768, 0.9392, 0.6768, 0.9392, 0.6768, 0.9392, 0.6768, 0.9392, 0.6768, 0.9392, 0.6768, 0.9392, 0.6768, 0.9392, 0.6768, 0.9392, 0.6768, 0.9392, 0.6768, 0.9392, 0.6768, 0.9392, 0.6768, 0.9392, 0.6768, 0.9392, 0.6768, 0.9392, 0.6768, 0.9392, 0.6768, 0.9392, 0.6768, 0.9392, 0.6768, 0.9392, 0.6768, 0.9392, 0.6768, 0.9392, 0.6768, 0.9392, 0.6768, 0.9392, 0.6768, 0.9392, 0.6768, 0.9392, 0.6768, 0.9392, 0.6768, 0.9392, 0.6768, 0.9392, 0.6768, 0.9392, 0.6768, 0.9392, 0.6768, 0.9392, 0.6768, 0.9392, 0.6768, 0.9392, 0.6768, 0.9392, 0.6768, 0.9392, 0.6768, 0.9392, 0.6768, 0.9392, 0.6768, 0.9392, 0.6768, 0.9392, 0.6768, 0.9392, 0.6768, 0.9392, 0.6768, 0.9392, 0.6768, 0.9392, 0.6768, 0.9392, 0.6768, 0.9392, 0.6768, 0.9392, 0.6768, 0.9392, 0.6768, 0.9392, 0.6768, 0.9392, 0.6768, 0.9392, 0.6768, 0.9392, 0.6768, 0.9392, 0.6768, 0.9392, 0.6768, 0.9392, 0.6768, 0.9392, 0.6768, 0.9392, 0.6768, 0.9392, 0.6768, 0.9392, 0.6768, 0.9392, 0.6768, 0.9392, 0.6768, 0.9392, 0.05792, 0.8658, 0.05792, 0.8658, 0.05792, 0.8658, 0.05792, 0.8658, 0.05792, 0.8658, 0.05792, 0.8658, 0.05792, 0.8658, 0.05792, 0.8658, 0.05792, 0.8658, 0.05792, 0.8658, 0.05792, 0.8658, 0.05792, 0.8658, 0.05792, 0.8658, 0.05792, 0.8658, 0.05792, 0.8658, 0.05792, 0.8658, 0.05792, 0.8658, 0.05792, 0.8658, 0.05792, 0.8658, 0.05792, 0.8658, 0.05792, 0.8658, 0.05792, 0.8658, 0.05792, 0.8658, 0.05792, 0.8658, 0.05792, 0.8658, 0.05792, 0.8658, 0.05792, 0.8658, 0.05792, 0.8658, 0.05792, 0.8658, 0.05792, 0.8658, 0.05792, 0.8658, 0.05792, 0.8658, 0.05792, 0.8658, 0.05792, 0.8658, 0.05792, 0.8658, 0.05792, 0.8658, 0.05792, 0.8658, 0.05792, 0.8658, 0.05792, 0.8658, 0.05792, 0.8658, 0.05792, 0.8658, 0.05792, 0.8658, 0.05792, 0.8658, 0.05792, 0.8658, 0.05792, 0.8658, 0.05792, 0.8658, 0.05792, 0.8658, 0.05792, 0.8658, 0.05792, 0.8658, 0.05792, 0.8658, 0.05792, 0.8658, 0.05792, 0.8658, 0.05792, 0.8658, 0.05792, 0.8658, 0.05792, 0.8658, 0.05792, 0.8658, 0.05792, 0.8658, 0.05792, 0.8658, 0.05792, 0.8658, 0.05792, 0.8658, 0.05792, 0.8658, 0.05792, 0.8658, 0.05792, 0.8658, 0.05792, 0.8658, 0.05792, 0.8658, 0.05792, 0.8658, 0.05792, 0.8658, 0.05792, 0.8658, 0.05792, 0.8658, 0.05792, 0.8658, 0.05792, 0.8658, 0.05792, 0.8658, 0.05792, 0.8658, 0.05792, 0.8658, 0.05792, 0.8658, 0.05792, 0.8658, 0.05792, 0.8658, 0.05792, 0.8658, 0.05792, 0.8658, 0.05792, 0.8658, 0.05792, 0.8658, 0.05792, 0.8658, 0.05792, 0.8658, 0.05792, 0.8658, 0.05792, 0.8658, 0.05792, 0.8658, 0.05792, 0.8658, 0.05792, 0.8658, 0.05792, 0.8658, 0.05792, 0.8658, 0.05792, 0.8658, 0.05792, 0.8658, 0.05792, 0.8658, 0.05792, 0.8658, 0.05792, 0.8658, 0.05792, 0.8658, 0.05792, 0.8658, 0.05792, 0.8658, 0.05792, 0.8658, 0.05792, 0.8658, 0.05792, 0.8658, 0.05792, 0.8658, 0.05792, 0.8658, 0.05792, 0.8658, 0.05792, 0.8658, 0.05792, 0.8658, 0.05792, 0.8658, 0.05792, 0.8658, 0.05792, 0.8658, 0.05792, 0.8658, 0.05792, 0.8658, 0.05792, 0.8658, 0.05792, 0.8658, 0.05792, 0.8658, 0.05792, 0.8658, 0.05792, 0.8658, 0.05792, 0.8658, 0.05792, 0.8658, 0.05792, 0.8658, 0.05792, 0.8658, 0.05792, 0.8658, 0.05792, 0.8658, 0.05792, 0.8658, 0.05792, 0.8658, 0.05792, 0.8658, 0.05792, 0.8658, 0.05792, 0.8658, 0.05792, 0.8658, 0.05792, 0.8658, 0.05792, 0.8658, 0.05792, 0.8658, 0.05792, 0.8658, 0.05792, 0.8658, 0.05792, 0.8658, 0.05792, 0.8658, 0.05792, 0.8658, 0.05792, 0.8658, 0.05792, 0.8658, 0.05792, 0.8658, 0.05792, 0.8658, 0.05792, 0.8658, 0.05792, 0.8658, 0.05792, 0.8658, 0.05792, 0.8658, 0.05792, 0.8658, 0.05792, 0.8658, 0.05792, 0.8658, 0.05792, 0.8658, 0.05792, 0.8658, 0.05792, 0.8658, 0.05792, 0.8658, 0.05792, 0.8658, 0.05792, 0.8658, 0.05792, 0.8658, 0.05792, 0.8658, 0.05792, 0.8658, 0.05792, 0.8658, 0.05792, 0.8658, 0.05792, 0.8658, 0.05792, 0.8658, 0.05792, 0.8658, 0.05792, 0.8658, 0.05792, 0.8658, 0.05792, 0.8658, 0.05792, 0.8658, 0.05792, 0.8658, 0.05792, 0.8658, 0.05792, 0.8658, 0.05792, 0.8658, 0.05792, 0.8658, 0.05792, 0.8658, 0.05792, 0.8658, 0.05792, 0.8658, 0.05792, 0.8658, 0.05792, 0.8658, 0.05792, 0.8658, 0.05792, 0.8658, 0.05792, 0.8658, 0.05792, 0.8658, 0.05792, 0.8658, 0.05792, 0.8658, 0.05792, 0.8658, 0.05792, 0.8658, 0.05792, 0.8658, 0.05792, 0.8658, 0.05792, 0.8658, 0.05792, 0.8658, 0.05792, 0.8658, 0.05792, 0.8658, 0.05792, 0.8658, 0.05792, 0.8658, 0.05792, 0.8658, 0.05792, 0.8658, 0.05792, 0.8658, 0.05792, 0.8658, 0.05792, 0.8658, 0.05792, 0.8658, 0.05792, 0.8658, 0.05792, 0.8658, 0.05792, 0.8658, 0.05792, 0.8658, 0.05792, 0.8658, 0.05792, 0.8658, 0.05792, 0.8658, 0.05792, 0.8658, 0.05792, 0.8658, 0.05792, 0.8658, 0.05792, 0.8658, 0.05792, 0.8658, 0.05792, 0.8658, 0.05792, 0.8658, 0.05792, 0.8658, 0.05792, 0.8658, 0.05792, 0.8658, 0.05792, 0.8658, 0.05792, 0.8658, 0.05792, 0.8658, 0.05792, 0.8658, 0.05792, 0.8658, 0.05792, 0.8658, 0.05792, 0.8658, 0.05792, 0.8658, 0.05792, 0.8658, 0.05792, 0.8658, 0.05792, 0.8658, 0.05792, 0.8658, 0.05792, 0.8658, 0.05792, 0.8658, 0.05792, 0.8658, 0.05792, 0.8658, 0.05792, 0.8658, 0.05792, 0.8658, 0.05792, 0.8658, 0.05792, 0.8658, 0.05792, 0.8658, 0.05792, 0.8658, 0.05792, 0.8658, 0.05792, 0.8658, 0.05792, 0.8658, 0.05792, 0.8658, 0.05792, 0.8658, 0.05792, 0.8658, 0.05792, 0.8658, 0.05792, 0.8658, 0.05792, 0.8658, 0.05792, 0.8658, 0.05792, 0.8658, 0.05792, 0.8658, 0.05792, 0.8658, 0.05792, 0.8658, 0.05792, 0.8658, 0.05792, 0.8658, 0.05792, 0.8658, 0.05792, 0.8658, 0.05792, 0.8658, 0.05792, 0.8658, 0.05792, 0.8658, 0.05792, 0.8658, 0.05792, 0.8658, 0.05792, 0.8658, 0.05792, 0.8658, 0.05792, 0.8658, 0.05792, 0.8658, 0.05792, 0.8658, 0.05792, 0.8658, 0.05792, 0.8658, 0.05792, 0.8658, 0.05792, 0.8658, 0.05792, 0.8658, 0.05792, 0.8658, 0.05792, 0.8658, 0.05792, 0.8658, 0.05792, 0.8658, 0.05792, 0.8658, 0.05792, 0.8658, 0.05792, 0.8658, 0.05792, 0.8658, 0.05792, 0.8658, 0.05792, 0.8658, 0.05792, 0.8658, 0.05792, 0.8658, 0.05792, 0.8658, 0.05792, 0.8658, 0.05792, 0.8658, 0.05792, 0.8658, 0.05792, 0.8658, 0.05792, 0.8658, 0.05792, 0.8658, 0.05792, 0.8658, 0.05792, 0.8658, 0.05792, 0.8658, 0.05792, 0.8658, 0.05792, 0.8658, 0.05792, 0.8658, 0.05792, 0.8658, 0.05792, 0.8658, 0.05792, 0.8658, 0.05792, 0.8658, 0.05792, 0.8658, 0.05792, 0.8658, 0.05792, 0.8658, 0.05792, 0.8658, 0.05792, 0.8658, 0.05792, 0.8658, 0.05792, 0.8658, 0.05792, 0.8658, 0.05792, 0.8658, 0.05792, 0.8658, 0.05792, 0.8658, 0.05792, 0.8658, 0.05792, 0.8658, 0.05792, 0.8658, 0.05792, 0.8658, 0.05792, 0.8658, 0.05792, 0.8658, 0.05792, 0.8658, 0.05792, 0.8658, 0.05792, 0.8658, 0.05792, 0.8658, 0.05792, 0.8658, 0.05792, 0.8658, 0.05792, 0.8658, 0.05792, 0.8658, 0.05792, 0.8658, 0.05792, 0.8658, 0.05792, 0.8658, 0.05792, 0.8658, 0.05792, 0.8658, 0.05792, 0.8658, 0.05792, 0.8658, 0.05792, 0.8658, 0.05792, 0.8658, 0.05792, 0.8658, 0.05792, 0.8658, 0.05792, 0.8658, 0.05792, 0.8658, 0.05792, 0.8658, 0.05792, 0.8658, 0.05792, 0.8658, 0.05792, 0.8658, 0.05792, 0.8658, 0.05792, 0.8658, 0.05792, 0.8658, 0.05792, 0.8658, 0.05792, 0.8658, 0.05792, 0.8658, 0.05792, 0.8658, 0.05792, 0.8658, 0.05792, 0.8658, 0.05792, 0.8658, 0.05792, 0.8658, 0.05792, 0.8658, 0.05792, 0.8658, 0.05792, 0.8658, 0.05792, 0.8658, 0.05792, 0.8658, 0.05792, 0.8658, 0.05792, 0.8658, 0.05792, 0.8658, 0.05792, 0.8658, 0.05792, 0.8658, 0.05792, 0.8658, 0.05792, 0.8658, 0.05792, 0.8658, 0.05792, 0.8658, 0.05792, 0.8658, 0.05792, 0.8658, 0.05792, 0.8658, 0.05792, 0.8658, 0.05792, 0.8658, 0.05792, 0.8658, 0.05792, 0.8658, 0.05792, 0.8658, 0.05792, 0.8658, 0.05792, 0.8658, 0.05792, 0.8658, 0.05792, 0.8658, 0.05792, 0.8658, 0.05792, 0.8658, 0.05792, 0.8658, 0.05792, 0.8658, 0.05792, 0.8658, 0.05792, 0.8658, 0.05792, 0.8658, 0.05792, 0.8658, 0.05792, 0.8658, 0.05792, 0.8658, 0.05792, 0.8658, 0.05792, 0.8658, 0.05792, 0.8658, 0.05792, 0.8658, 0.05792, 0.8658, 0.05792, 0.8658, 0.05792, 0.8658, 0.05792, 0.8658, 0.05792, 0.8658, 0.05792, 0.8658, 0.05792, 0.8658, 0.05792, 0.8658, 0.05792, 0.8658, 0.05792, 0.8658, 0.05792, 0.8658, 0.05792, 0.8658, 0.05792, 0.8658, 0.05792, 0.8658, 0.05792, 0.8658, 0.05792, 0.8658, 0.05792, 0.8658, 0.05792, 0.8658, 0.05792, 0.8658, 0.05792, 0.8658, 0.05792, 0.8658, 0.05792, 0.8658, 0.05792, 0.8658, 0.05792, 0.8658, 0.05792, 0.8658, 0.05792, 0.8658, 0.05792, 0.8658, 0.05792, 0.8658, 0.05792, 0.8658, 0.05792, 0.8658, 0.9244, 0.9392, 0.9244, 0.9392, 0.9244, 0.9392, 0.9244, 0.9392, 0.9244, 0.9392, 0.9244, 0.9392, 0.9244, 0.9392, 0.9244, 0.9392, 0.9156, 0.9371, 0.9156, 0.9371, 0.9156, 0.9371, 0.9156, 0.9371, 0.05792, 0.8658, 0.05792, 0.8658, 0.05792, 0.8658, 0.05792, 0.8658, 0.05792, 0.8658, 0.05792, 0.8658, 0.05792, 0.8658, 0.05792, 0.8658, 0.05792, 0.8658, 0.05792, 0.8658, 0.05792, 0.8658, 0.05792, 0.8658, 0.05792, 0.8658, 0.05792, 0.8658, 0.05792, 0.8658, 0.05792, 0.8658, 0.05792, 0.8658, 0.05792, 0.8658, 0.05792, 0.8658, 0.05792, 0.8658, 0.05792, 0.8658, 0.05792, 0.8658, 0.05792, 0.8658, 0.05792, 0.8658, 0.542, 0.8643, 0.542, 0.8643, 0.542, 0.8643, 0.542, 0.8643, 0.542, 0.8643, 0.542, 0.8643, 0.542, 0.8643, 0.542, 0.8643, 0.542, 0.8643, 0.542, 0.8643, 0.542, 0.8643, 0.542, 0.8643, 0.542, 0.8643, 0.542, 0.8643, 0.542, 0.8643, 0.542, 0.8643, 0.542, 0.8643, 0.542, 0.8643, 0.542, 0.8643, 0.542, 0.8643, 0.9244, 0.9392, 0.9244, 0.9392, 0.9244, 0.9392, 0.9244, 0.9392, 0.9244, 0.9392, 0.9244, 0.9392, 0.9244, 0.9392, 0.9244, 0.9392, 0.05792, 0.8658, 0.05792, 0.8658, 0.05792, 0.8658, 0.05792, 0.8658, 0.05792, 0.8658, 0.05792, 0.8658, 0.05792, 0.8658, 0.05792, 0.8658, 0.05792, 0.8658, 0.05792, 0.8658, 0.05792, 0.8658, 0.05792, 0.8658, 0.05792, 0.8658, 0.05792, 0.8658, 0.05792, 0.8658, 0.05792, 0.8658, 0.05792, 0.8658, 0.05792, 0.8658, 0.05792, 0.8658, 0.05792, 0.8658, 0.542, 0.8643, 0.542, 0.8643, 0.542, 0.8643, 0.542, 0.8643, 0.05792, 0.8658, 0.05792, 0.8658, 0.05792, 0.8658, 0.05792, 0.8658, 0.542, 0.8643, 0.542, 0.8643, 0.542, 0.8643, 0.542, 0.8643, 0.542, 0.8643, 0.542, 0.8643, 0.542, 0.8643, 0.542, 0.8643, 0.9244, 0.9392, 0.9244, 0.9392, 0.9244, 0.9392, 0.9244, 0.9392, 0.542, 0.8643, 0.542, 0.8643, 0.542, 0.8643, 0.542, 0.8643, 0.542, 0.8643, 0.542, 0.8643, 0.542, 0.8643, 0.542, 0.8643, 0.542, 0.8643, 0.542, 0.8643, 0.542, 0.8643, 0.542, 0.8643, 0.542, 0.8643, 0.542, 0.8643, 0.542, 0.8643, 0.542, 0.8643, 0.542, 0.8643, 0.542, 0.8643, 0.542, 0.8643, 0.542, 0.8643, 0.05792, 0.8658, 0.05792, 0.8658, 0.05792, 0.8658, 0.05792, 0.8658, 0.9156, 0.9371, 0.9156, 0.9371, 0.9156, 0.9371, 0.9156, 0.9371, 0.9244, 0.9392, 0.9244, 0.9392, 0.9244, 0.9392, 0.9244, 0.9392, 0.9156, 0.9371, 0.9156, 0.9371, 0.9156, 0.9371, 0.9156, 0.9371, 0.9156, 0.9371, 0.9156, 0.9371, 0.9156, 0.9371, 0.9156, 0.9371, 0.05792, 0.8658, 0.05792, 0.8658, 0.05792, 0.8658, 0.05792, 0.8658, 0.05792, 0.8658, 0.05792, 0.8658, 0.05792, 0.8658, 0.05792, 0.8658, 0.05792, 0.8658, 0.05792, 0.8658, 0.05792, 0.8658, 0.05792, 0.8658, 0.542, 0.8643, 0.542, 0.8643, 0.542, 0.8643, 0.542, 0.8643, 0.05792, 0.8658, 0.05792, 0.8658, 0.05792, 0.8658, 0.05792, 0.8658, 0.05792, 0.8658, 0.05792, 0.8658, 0.05792, 0.8658, 0.05792, 0.8658, 0.05792, 0.8658, 0.05792, 0.8658, 0.05792, 0.8658, 0.05792, 0.8658, 0.05792, 0.8658, 0.05792, 0.8658, 0.05792, 0.8658, 0.05792, 0.8658, 0.05792, 0.8658, 0.05792, 0.8658, 0.05792, 0.8658, 0.05792, 0.8658, 0.05792, 0.8658, 0.05792, 0.8658, 0.05792, 0.8658, 0.05792, 0.8658, 0.9156, 0.8923, 0.9156, 0.8923, 0.9156, 0.8923, 0.9156, 0.8923, 0.9156, 0.9371, 0.9156, 0.9371, 0.9156, 0.9371, 0.9156, 0.9371, 0.9156, 0.9371, 0.9156, 0.9371, 0.9156, 0.9371, 0.9156, 0.9371, 0.9244, 0.9392, 0.9244, 0.9392, 0.9244, 0.9392, 0.9244, 0.9392, 0.9244, 0.9392, 0.9244, 0.9392, 0.9244, 0.9392, 0.9244, 0.9392, 0.9244, 0.9392, 0.9244, 0.9392, 0.9244, 0.9392, 0.9244, 0.9392, 0.9244, 0.9392, 0.9244, 0.9392, 0.9244, 0.9392, 0.9244, 0.9392, 0.9244, 0.9392, 0.9244, 0.9392, 0.9244, 0.9392, 0.9244, 0.9392, 0.9244, 0.9392, 0.9244, 0.9392, 0.9244, 0.9392, 0.9244, 0.9392, 0.2878, 0.8882, 0.2878, 0.8882, 0.2878, 0.8882, 0.2878, 0.8882, 0.9067, 0.8923, 0.9067, 0.8923, 0.9067, 0.8923, 0.9067, 0.8923, 0.9244, 0.9392, 0.9244, 0.9392, 0.9244, 0.9392, 0.9244, 0.9392, 0.9244, 0.9392, 0.9244, 0.9392, 0.9244, 0.9392, 0.9244, 0.9392, 0.05792, 0.8658, 0.05792, 0.8658, 0.05792, 0.8658, 0.05792, 0.8658, 0.05792, 0.8658, 0.05792, 0.8658, 0.05792, 0.8658, 0.05792, 0.8658, 0.9244, 0.9392, 0.9244, 0.9392, 0.9244, 0.9392, 0.9244, 0.9392, 0.05792, 0.8658, 0.05792, 0.8658, 0.05792, 0.8658, 0.05792, 0.8658, 0.9244, 0.9392, 0.9244, 0.9392, 0.9244, 0.9392, 0.9244, 0.9392, 0.9244, 0.9392, 0.9244, 0.9392, 0.9244, 0.9392, 0.9244, 0.9392, 0.9244, 0.9392, 0.9244, 0.9392, 0.9244, 0.9392, 0.9244, 0.9392, 0.9244, 0.9392, 0.9244, 0.9392, 0.9244, 0.9392, 0.9244, 0.9392, 0.9244, 0.9392, 0.9244, 0.9392, 0.9244, 0.9392, 0.9244, 0.9392, 0.9244, 0.9392, 0.9244, 0.9392, 0.9244, 0.9392, 0.9244, 0.9392, 0.05792, 0.8658, 0.05792, 0.8658, 0.05792, 0.8658, 0.05792, 0.8658, 0.9067, 0.8923, 0.9067, 0.8923, 0.9067, 0.8923, 0.9067, 0.8923, 0.7918, 0.399, 0.7918, 0.399, 0.7918, 0.399, 0.7918, 0.399, 0.05792, 0.8658, 0.05792, 0.8658, 0.05792, 0.8658, 0.05792, 0.8658, 0.9244, 0.9392, 0.9244, 0.9392, 0.9244, 0.9392, 0.9244, 0.9392, 0.05792, 0.8658, 0.05792, 0.8658, 0.05792, 0.8658, 0.05792, 0.8658, 0.9244, 0.9392, 0.9244, 0.9392, 0.9244, 0.9392, 0.9244, 0.9392, 0.05792, 0.8658, 0.05792, 0.8658, 0.05792, 0.8658, 0.05792, 0.8658, 0.05792, 0.8658, 0.05792, 0.8658, 0.05792, 0.8658, 0.05792, 0.8658, 0.542, 0.8643, 0.542, 0.8643, 0.542, 0.8643, 0.542, 0.8643, 0.05792, 0.8658, 0.05792, 0.8658, 0.05792, 0.8658, 0.05792, 0.8658, 0.2, 0.9375, 0.2, 0.9375, 0.2, 0.9375, 0.2, 0.9375, 0.2, 0.9375, 0.2, 0.9375, 0.2, 0.9375, 0.2, 0.9375, 0.2, 0.9375, 0.2, 0.9375, 0.2, 0.9375, 0.2, 0.9375, 0.542, 0.8643, 0.542, 0.8643, 0.542, 0.8643, 0.542, 0.8643, 0.542, 0.8643, 0.542, 0.8643, 0.542, 0.8643, 0.542, 0.8643, 0.2, 0.9375, 0.2, 0.9375, 0.2, 0.9375, 0.2, 0.9375, 0.542, 0.8643, 0.542, 0.8643, 0.542, 0.8643, 0.542, 0.8643, 0.542, 0.8643, 0.542, 0.8643, 0.542, 0.8643, 0.542, 0.8643, 0.542, 0.8643, 0.542, 0.8643, 0.542, 0.8643, 0.542, 0.8643, 0.542, 0.8643, 0.542, 0.8643, 0.542, 0.8643, 0.542, 0.8643, 0.2, 0.9375, 0.2, 0.9375, 0.2, 0.9375, 0.2, 0.9375, 0.2, 0.9375, 0.2, 0.9375, 0.2, 0.9375, 0.2, 0.9375, 0.542, 0.8643, 0.542, 0.8643, 0.542, 0.8643, 0.542, 0.8643, 0.05792, 0.8658, 0.05792, 0.8658, 0.05792, 0.8658, 0.05792, 0.8658, 0.05792, 0.8658, 0.05792, 0.8658, 0.05792, 0.8658, 0.05792, 0.8658, 0.05792, 0.8658, 0.05792, 0.8658, 0.05792, 0.8658, 0.05792, 0.8658, 0.7918, 0.399, 0.7918, 0.399, 0.7918, 0.399, 0.7918, 0.399, 0.9067, 0.8923, 0.9067, 0.8923, 0.9067, 0.8923, 0.9067, 0.8923, 0.05792, 0.8658, 0.05792, 0.8658, 0.05792, 0.8658, 0.05792, 0.8658, 0.9244, 0.9392, 0.9244, 0.9392, 0.9244, 0.9392, 0.9244, 0.9392, 0.6945, 0.8903, 0.6945, 0.8903, 0.6945, 0.8903, 0.6945, 0.8903, 0.05792, 0.8658, 0.05792, 0.8658, 0.05792, 0.8658, 0.05792, 0.8658, 0.9067, 0.8923, 0.9067, 0.8923, 0.9067, 0.8923, 0.9067, 0.8923, 0.2878, 0.8882, 0.2878, 0.8882, 0.2878, 0.8882, 0.2878, 0.8882, 0.9244, 0.9392, 0.9244, 0.9392, 0.9244, 0.9392, 0.9244, 0.9392, 0.9244, 0.9392, 0.9244, 0.9392, 0.9244, 0.9392, 0.9244, 0.9392, 0.9244, 0.9392, 0.9244, 0.9392, 0.9244, 0.9392, 0.9244, 0.9392, 0.9244, 0.9392, 0.9244, 0.9392, 0.9244, 0.9392, 0.9244, 0.9392, 0.05792, 0.8658, 0.05792, 0.8658, 0.05792, 0.8658, 0.05792, 0.8658, 0.9244, 0.9392, 0.9244, 0.9392, 0.9244, 0.9392, 0.9244, 0.9392, 0.9244, 0.9392, 0.9244, 0.9392, 0.9244, 0.9392, 0.9244, 0.9392, 0.9244, 0.9392, 0.9244, 0.9392, 0.9244, 0.9392, 0.9244, 0.9392, 0.9244, 0.9392, 0.9244, 0.9392, 0.9244, 0.9392, 0.9244, 0.9392, 0.9244, 0.9392, 0.9244, 0.9392, 0.9244, 0.9392, 0.9244, 0.9392, 0.9244, 0.9392, 0.9244, 0.9392, 0.9244, 0.9392, 0.9244, 0.9392, 0.9244, 0.9392, 0.9244, 0.9392, 0.9244, 0.9392, 0.9244, 0.9392, 0.05792, 0.8658, 0.05792, 0.8658, 0.05792, 0.8658, 0.05792, 0.8658, 0.9244, 0.9392, 0.9244, 0.9392, 0.9244, 0.9392, 0.9244, 0.9392, 0.05792, 0.8658, 0.05792, 0.8658, 0.05792, 0.8658, 0.05792, 0.8658, 0.542, 0.8643, 0.542, 0.8643, 0.542, 0.8643, 0.542, 0.8643, 0.2, 0.9375, 0.2, 0.9375, 0.2, 0.9375, 0.2, 0.9375, 0.2, 0.9375, 0.2, 0.9375, 0.2, 0.9375, 0.2, 0.9375, 0.2, 0.9375, 0.2, 0.9375, 0.2, 0.9375, 0.2, 0.9375, 0.542, 0.8643, 0.542, 0.8643, 0.542, 0.8643, 0.542, 0.8643, 0.542, 0.8643, 0.542, 0.8643, 0.542, 0.8643, 0.542, 0.8643, 0.2, 0.9375, 0.2, 0.9375, 0.2, 0.9375, 0.2, 0.9375, 0.542, 0.8643, 0.542, 0.8643, 0.542, 0.8643, 0.542, 0.8643, 0.542, 0.8643, 0.542, 0.8643, 0.542, 0.8643, 0.542, 0.8643, 0.542, 0.8643, 0.542, 0.8643, 0.542, 0.8643, 0.542, 0.8643, 0.9244, 0.9392, 0.9244, 0.9392, 0.9244, 0.9392, 0.9244, 0.9392, 0.9244, 0.8903, 0.9244, 0.8903, 0.9244, 0.8903, 0.05792, 0.8658, 0.05792, 0.8658, 0.05792, 0.8658, 0.05792, 0.8658, 0.9244, 0.9392, 0.9244, 0.9392, 0.9244, 0.9392, 0.9244, 0.9392, 0.9156, 0.9371, 0.9156, 0.9371, 0.9156, 0.9371, 0.9156, 0.9371, 0.05792, 0.8658, 0.05792, 0.8658, 0.05792, 0.8658, 0.05792, 0.8658, 0.9156, 0.9371, 0.9156, 0.9371, 0.9156, 0.9371, 0.9156, 0.9371, 0.9244, 0.9392, 0.9244, 0.9392, 0.9244, 0.9392, 0.9244, 0.9392, 0.9244, 0.9392, 0.9244, 0.9392, 0.9244, 0.9392, 0.9244, 0.9392, 0.05792, 0.8658, 0.05792, 0.8658, 0.05792, 0.8658, 0.05792, 0.8658, 0.05792, 0.8658, 0.05792, 0.8658, 0.05792, 0.8658, 0.05792, 0.8658, 0.2, 0.9375, 0.2, 0.9375, 0.2, 0.9375, 0.2, 0.9375, 0.542, 0.8643, 0.542, 0.8643, 0.542, 0.8643, 0.542, 0.8643, 0.2, 0.9375, 0.2, 0.9375, 0.2, 0.9375, 0.2, 0.9375, 0.542, 0.8643, 0.542, 0.8643, 0.542, 0.8643, 0.542, 0.8643, 0.542, 0.8643, 0.542, 0.8643, 0.542, 0.8643, 0.542, 0.8643, 0.2, 0.9375, 0.2, 0.9375, 0.2, 0.9375, 0.2, 0.9375, 0.2, 0.9375, 0.2, 0.9375, 0.2, 0.9375, 0.2, 0.9375, 0.2, 0.9375, 0.2, 0.9375, 0.2, 0.9375, 0.2, 0.9375])
me_cube.materials.append(mat_material_001)
me_cube.use_remesh_preserve_volume = False
me_cube.use_remesh_preserve_attributes = False
me_cube.use_mirror_vertex_groups = False
me_cube.update()
arm_armature_001 = bpy.data.armatures.new('Armature.001')  # bones are not reproduced

# ---- objects
ob_metarig = bpy.data.objects.new('metarig', arm_armature_001)
ob_cube = bpy.data.objects.new('Cube', me_cube)

# ---- transforms, parenting, visibility, modifiers, constraints
ob_metarig.location = (0.0, 0.03484, 0.0)
ob_metarig.scale = (0.8934, 0.9791, 0.7983)
ob_metarig.show_in_front = True
ob_metarig.lineart.crease_threshold = 0.0
ob_cube.parent = ob_metarig
ob_cube.matrix_parent_inverse = Matrix(((1.253, 0.0, 0.0, 0.0), (0.0, 1.253, 0.0, -0.04364), (0.0, 0.0, 1.253, 0.0), (0.0, 0.0, 0.0, 1.0)))
ob_cube.location = (0.0, 0.0, 0.7943)
ob_cube.scale = (0.2119, 0.1824, 0.2119)
ob_cube.lock_rotations_4d = False
ob_cube.empty_display_type = 'ARROWS'
ob_cube.lineart.crease_threshold = 0.0
_vg = ob_cube.vertex_groups.new(name='hips')
for _i, _w in zip([0, 1, 5, 7, 21, 22, 23, 24, 25, 26, 325, 326, 333, 334, 335, 369, 370, 375, 376, 377, 413, 414, 415, 416, 417, 418, 419, 420, 421], [0.1225, 0.0177, 0.9393, 0.1365, 0.186, 0.03399, 0.107, 0.3597, 0.06543, 0.1654, 0.6889, 0.09602, 0.4013, 0.05848, 0.1562, 0.8779, 0.1313, 0.3936, 0.06404, 0.1617, 0.2006, 0.05668, 0.009192, 0.2424, 0.9312, 0.6949, 0.1262, 0.8921, 0.2321]): _vg.add([_i], _w, 'REPLACE')
_vg = ob_cube.vertex_groups.new(name='spine')
for _i, _w in zip([1, 4, 6, 7, 8, 13, 14, 15, 17, 18, 19, 20, 25, 73, 326, 329, 330, 331, 332, 334, 363, 364, 370, 373, 374, 376, 413, 414, 415, 416, 417, 418, 419, 420, 421], [0.05239, 0.03083, 0.8179, 0.06501, 0.5593, 0.6444, 0.3081, 0.9885, 0.03548, 0.1281, 0.195, 0.0774, 0.001123, 0.07516, 0.07448, 0.471, 0.9184, 0.08561, 0.03971, 0.002515, 0.1334, 0.06091, 0.06852, 0.3358, 0.9795, 0.001267, 0.02973, 0.1306, 0.1233, 0.09542, 0.0001658, 0.03424, 0.1152, 0.005385, 0.09984]): _vg.add([_i], _w, 'REPLACE')
_vg = ob_cube.vertex_groups.new(name='chest')
for _i, _w in zip([2, 6, 8, 10, 12, 13, 14, 16, 17, 18, 19, 20, 27, 28, 29, 30, 33, 36, 71, 73, 74, 75, 76, 79, 276, 278, 294, 327, 328, 329, 331, 332, 336, 337, 339, 363, 364, 371, 373, 378, 379, 381, 416], [0.1114, 0.02543, 0.1475, 0.6999, 0.1068, 0.07351, 0.5871, 0.2324, 0.2013, 0.2821, 0.6666, 0.7969, 0.3474, 0.06067, 0.1572, 0.2205, 0.053, 0.05773, 0.01929, 0.1959, 0.05242, 0.03496, 0.0004665, 0.05931, 0.1437, 0.001875, 0.0874, 0.5439, 0.01416, 0.3114, 0.5637, 0.6812, 0.1522, 0.3558, 0.05812, 0.6426, 0.7924, 0.6949, 0.5084, 0.1521, 0.2471, 0.05776, 0.003967]): _vg.add([_i], _w, 'REPLACE')
_vg = ob_cube.vertex_groups.new(name='neck')
for _i, _w in zip([2, 9, 10, 12, 27, 28, 29, 30, 31, 32, 33, 34, 35, 36, 37, 38, 39, 40, 41, 42, 43, 44, 45, 46, 48, 49, 50, 51, 53, 54, 55, 56, 266, 267, 268, 269, 270, 271, 272, 273, 274, 275, 276, 277, 278, 279, 280, 282, 292, 293, 294, 295, 296, 297, 298, 300, 310, 311, 312, 313, 314, 315, 316, 317, 318, 319, 320, 321, 322, 323, 324, 327, 336, 337, 338, 339, 340, 341, 342, 343, 344, 345, 347, 353, 354, 355, 356, 359, 360, 361, 362, 365, 366, 367, 368, 371, 378, 379, 380, 381, 382, 383, 384, 385, 386, 387, 388, 389, 395, 396, 399, 400, 401, 402, 403, 404, 405, 406, 407, 408, 409, 410, 411, 412], [0.04932, 0.03613, 0.1944, 0.7625, 0.3463, 0.7484, 0.7899, 0.4226, 0.242, 0.7271, 0.7494, 0.773, 0.4918, 0.6513, 0.1152, 0.4283, 0.2761, 0.2719, 0.3714, 0.02744, 0.3352, 0.2354, 0.1219, 0.3191, 0.1767, 0.07833, 0.04427, 0.1883, 0.04798, 0.005954, 0.005204, 0.04853, 0.02189, 0.01001, 0.04365, 0.09626, 0.08584, 0.06119, 0.06144, 0.07907, 0.07903, 0.0284, 0.6456, 0.6274, 0.8077, 0.3322, 0.1648, 0.02308, 0.06937, 0.03948, 0.7205, 0.6378, 0.8093, 0.05852, 0.07164, 0.007141, 0.05129, 0.1162, 0.1675, 0.08803, 0.06402, 0.05585, 0.08035, 0.2242, 0.275, 0.2238, 0.2676, 0.2622, 0.2073, 0.07076, 0.07225, 0.1668, 0.8008, 0.3378, 0.6339, 0.715, 0.2597, 0.3991, 0.1154, 0.3273, 0.0342, 0.1833, 0.04739, 0.09798, 0.01307, 0.06092, 0.07886, 0.2709, 0.2233, 0.08221, 0.05872, 0.09961, 0.07925, 0.2685, 0.2236, 0.1777, 0.8022, 0.4208, 0.53, 0.6808, 0.2638, 0.3817, 0.1185, 0.3221, 0.0398, 0.1865, 0.0009224, 0.04798, 0.01775, 0.06094, 0.08541, 0.06175, 0.0701, 0.1652, 0.03889, 0.02346, 0.1564, 0.1369, 0.06716, 0.02909, 0.1604, 0.1645, 0.03449, 0.1757]): _vg.add([_i], _w, 'REPLACE')
_vg = ob_cube.vertex_groups.new(name='head')
for _i, _w in zip([12, 28, 29, 30, 31, 32, 33, 34, 35, 36, 37, 38, 39, 40, 41, 42, 43, 44, 45, 46, 47, 48, 49, 50, 51, 52, 53, 54, 55, 56, 57, 58, 59, 60, 61, 63, 64, 65, 66, 67, 266, 267, 268, 269, 270, 271, 272, 273, 274, 276, 277, 278, 279, 280, 281, 282, 283, 284, 292, 294, 295, 296, 297, 298, 299, 300, 301, 302, 310, 311, 312, 313, 314, 315, 316, 317, 318, 319, 320, 321, 322, 323, 324, 336, 337, 338, 339, 340, 341, 342, 343, 344, 345, 346, 347, 348, 349, 350, 351, 352, 353, 354, 355, 356, 357, 358, 359, 360, 361, 362, 365, 366, 367, 368, 378, 379, 380, 381, 382, 383, 384, 385, 386, 387, 388, 389, 390, 391, 392, 393, 394, 395, 396, 397, 398, 399, 400, 401, 402, 403, 404, 405, 406, 407, 408, 409, 410, 411, 412], [0.004503, 0.02489, 0.03956, 0.01959, 0.7473, 0.2435, 0.1443, 0.1722, 0.4898, 0.2257, 0.8797, 0.5316, 0.7079, 0.7177, 0.596, 0.9597, 0.6464, 0.7525, 0.8733, 0.6635, 0.9757, 0.8133, 0.9179, 0.951, 0.8013, 0.9915, 0.9482, 0.9707, 0.9713, 0.948, 0.9952, 0.9763, 0.9875, 0.9889, 0.9745, 0.988, 0.9927, 0.9966, 0.9879, 0.9946, 0.9626, 0.9687, 0.9509, 0.8983, 0.9093, 0.9354, 0.9351, 0.9165, 0.9165, 0.002658, 0.3305, 0.1278, 0.647, 0.8251, 0.974, 0.9614, 0.9909, 0.9918, 0.9266, 0.01199, 0.3305, 0.136, 0.9398, 0.9245, 0.9869, 0.97, 0.9923, 0.9935, 0.9461, 0.8782, 0.8242, 0.9085, 0.9334, 0.9418, 0.9162, 0.7633, 0.7097, 0.7638, 0.7177, 0.7216, 0.78, 0.9262, 0.9242, 0.016, 0.00582, 0.3426, 0.1667, 0.7298, 0.5624, 0.8799, 0.6549, 0.9562, 0.8065, 0.9755, 0.9486, 0.9911, 0.9759, 0.9961, 0.9884, 0.9942, 0.8965, 0.9672, 0.9356, 0.9167, 0.9917, 0.9933, 0.7142, 0.7642, 0.9144, 0.9389, 0.8948, 0.9163, 0.7168, 0.7641, 0.0299, 0.01522, 0.4493, 0.1973, 0.7259, 0.5827, 0.8768, 0.6603, 0.9533, 0.8031, 0.9735, 0.9482, 0.9899, 0.9752, 0.9965, 0.9882, 0.9947, 0.9647, 0.9356, 0.9919, 0.9935, 0.9112, 0.9358, 0.9265, 0.8256, 0.9538, 0.9617, 0.8348, 0.8549, 0.9293, 0.9588, 0.8307, 0.8264, 0.956, 0.8146]): _vg.add([_i], _w, 'REPLACE')
_vg = ob_cube.vertex_groups.new(name='shoulder.L')
for _i, _w in zip([2, 3, 9, 10, 11, 12, 14, 16, 17, 18, 19, 20, 27, 28, 30, 33, 34, 36, 62, 68, 69, 70, 71, 72, 73, 74, 75, 76, 77, 78, 79, 275, 276, 278, 285, 286, 287, 293, 294, 296, 303, 304, 305, 327, 328, 329, 331, 332, 337, 339, 363, 364, 371, 372, 373, 379, 381], [0.8037, 0.9052, 0.8947, 0.08183, 0.2878, 0.0975, 0.0255, 0.5454, 0.1292, 0.1418, 0.05049, 0.08163, 0.2623, 0.1455, 0.2197, 0.04213, 0.01858, 0.05082, 0.8226, 0.4677, 0.8566, 0.03461, 0.07736, 0.01568, 0.1417, 0.05685, 0.03433, 0.004441, 0.02908, 0.04493, 0.05404, 0.8971, 0.1715, 0.01954, 0.7085, 0.05819, 0.03584, 0.8968, 0.1512, 0.01524, 0.7971, 0.04219, 0.04033, 0.2621, 0.9206, 0.002998, 0.1236, 0.1893, 0.2343, 0.04808, 0.0761, 0.09641, 0.105, 0.8819, 0.0161, 0.2286, 0.0504]): _vg.add([_i], _w, 'REPLACE')
_vg = ob_cube.vertex_groups.new(name='upper_arm.L')
for _i, _w in zip([2, 3, 6, 9, 13, 14, 16, 17, 18, 19, 20, 62, 68, 69, 70, 71, 72, 73, 74, 75, 76, 77, 78, 79, 80, 81, 82, 83, 84, 85, 86, 87, 88, 89, 90, 91, 92, 93, 94, 95, 96, 97, 164, 165, 166, 167, 168, 169, 170, 171, 172, 173, 174, 175, 176, 177, 178, 179, 180, 181, 182, 183, 184, 185, 186, 187, 188, 189, 190, 191, 192, 193, 194, 195, 196, 197, 198, 199, 200, 201, 202, 203, 204, 205, 206, 207, 208, 209, 210, 211, 212, 213, 214, 215, 216, 217, 218, 219, 220, 221, 222, 223, 224, 225, 226, 227, 228, 229, 230, 231, 232, 233, 234, 235, 236, 237, 238, 239, 240, 241, 242, 243, 244, 245, 246, 247, 248, 249, 250, 251, 252, 253, 254, 255, 256, 257, 258, 259, 260, 261, 262, 263, 264, 265, 275, 285, 286, 287, 288, 289, 290, 291, 293, 303, 304, 305, 306, 307, 308, 309, 329, 331, 332, 363, 364, 373], [0.01357, 0.06198, 0.01411, 0.01971, 0.01606, 0.05637, 0.1956, 0.604, 0.4015, 0.07906, 0.005878, 0.1503, 0.5098, 0.127, 0.9469, 0.8672, 0.9553, 0.5406, 0.7723, 0.7848, 0.8115, 0.7935, 0.8033, 0.7547, 0.5171, 0.4122, 0.5131, 0.4565, 0.4969, 0.4464, 0.3019, 0.3082, 0.3176, 0.3431, 0.3297, 0.3043, 0.1092, 0.1068, 0.1132, 0.1125, 0.1108, 0.1104, 0.0921, 0.09253, 0.09755, 0.09915, 0.09785, 0.09067, 0.07994, 0.08244, 0.08053, 0.08117, 0.08021, 0.08067, 0.09003, 0.09025, 0.08675, 0.08893, 0.08821, 0.08576, 0.0889, 0.08884, 0.08862, 0.08855, 0.08826, 0.08911, 0.08916, 0.08961, 0.08007, 0.0886, 0.08854, 0.08872, 0.08871, 0.07931, 0.07983, 0.07901, 0.07886, 0.0906, 0.07999, 0.07852, 0.07925, 0.07947, 0.07891, 0.07962, 0.07885, 0.07938, 0.0794, 0.07835, 0.07837, 0.07814, 0.07813, 0.07811, 0.07773, 0.07742, 0.0779, 0.07751, 0.07753, 0.0776, 0.07779, 0.07756, 0.07696, 0.07702, 0.07719, 0.07703, 0.07678, 0.0768, 0.07687, 0.07686, 0.07857, 0.07879, 0.07851, 0.07867, 0.07798, 0.07819, 0.07793, 0.0781, 0.07783, 0.07791, 0.07781, 0.07787, 0.07722, 0.07696, 0.07699, 0.07706, 0.07632, 0.07608, 0.07613, 0.07618, 0.07586, 0.07572, 0.07576, 0.07581, 0.07643, 0.07626, 0.07656, 0.07628, 0.0755, 0.07539, 0.07561, 0.07538, 0.07514, 0.0751, 0.07516, 0.07505, 0.04609, 0.2742, 0.9133, 0.7981, 0.4762, 0.3378, 0.112, 0.1014, 0.02911, 0.1867, 0.9363, 0.8008, 0.487, 0.334, 0.1115, 0.09879, 0.03031, 0.1897, 0.06558, 0.09395, 0.01603, 0.04669]): _vg.add([_i], _w, 'REPLACE')
_vg = ob_cube.vertex_groups.new(name='forearm.L')
for _i, _w in zip([74, 75, 76, 77, 78, 79, 80, 81, 82, 83, 84, 85, 86, 87, 88, 89, 90, 91, 92, 93, 94, 95, 96, 97, 164, 165, 166, 167, 168, 169, 170, 171, 172, 173, 174, 175, 176, 177, 178, 179, 180, 181, 182, 183, 184, 185, 186, 187, 188, 189, 190, 191, 192, 193, 194, 195, 196, 197, 198, 199, 200, 201, 202, 203, 204, 205, 206, 207, 208, 209, 210, 211, 212, 213, 214, 215, 216, 217, 218, 219, 220, 221, 222, 223, 224, 225, 226, 227, 228, 229, 230, 231, 232, 233, 234, 235, 236, 237, 238, 239, 240, 241, 242, 243, 244, 245, 246, 247, 248, 249, 250, 251, 252, 253, 254, 255, 256, 257, 258, 259, 260, 261, 262, 263, 264, 265, 287, 288, 289, 290, 291, 305, 306, 307, 308, 309], [0.08001, 0.09623, 0.1006, 0.1091, 0.09545, 0.0884, 0.3707, 0.4748, 0.3645, 0.4105, 0.3731, 0.4459, 0.5503, 0.5414, 0.4892, 0.4622, 0.4653, 0.5645, 0.1629, 0.1573, 0.1667, 0.1645, 0.1622, 0.1658, 0.1363, 0.1367, 0.1439, 0.1457, 0.1439, 0.1342, 0.1179, 0.1216, 0.1188, 0.1197, 0.1183, 0.119, 0.1329, 0.1329, 0.1281, 0.131, 0.1301, 0.1267, 0.1313, 0.1313, 0.1309, 0.1308, 0.1304, 0.1316, 0.1318, 0.1324, 0.1181, 0.1309, 0.1308, 0.1311, 0.1311, 0.117, 0.1178, 0.1165, 0.1163, 0.1334, 0.118, 0.1158, 0.1169, 0.1172, 0.1164, 0.1174, 0.1163, 0.1171, 0.1171, 0.1156, 0.1156, 0.1153, 0.1152, 0.1152, 0.1147, 0.1142, 0.1149, 0.1143, 0.1144, 0.1145, 0.1148, 0.1144, 0.1135, 0.1136, 0.1139, 0.1136, 0.1133, 0.1133, 0.1134, 0.1134, 0.1159, 0.1162, 0.1158, 0.116, 0.115, 0.1153, 0.115, 0.1152, 0.1148, 0.1149, 0.1148, 0.1149, 0.1139, 0.1135, 0.1136, 0.1137, 0.1126, 0.1122, 0.1123, 0.1124, 0.1119, 0.1117, 0.1117, 0.1118, 0.1127, 0.1125, 0.1129, 0.1125, 0.1114, 0.1112, 0.1115, 0.1112, 0.1108, 0.1108, 0.1109, 0.1107, 0.1031, 0.3912, 0.4616, 0.1639, 0.1489, 0.09931, 0.3814, 0.4629, 0.1632, 0.1452]): _vg.add([_i], _w, 'REPLACE')
_vg = ob_cube.vertex_groups.new(name='hand.L')
_vg = ob_cube.vertex_groups.new(name='palm.01.L')
_vg = ob_cube.vertex_groups.new(name='f_index.01.L')
_vg = ob_cube.vertex_groups.new(name='f_index.02.L')
_vg = ob_cube.vertex_groups.new(name='f_index.03.L')
for _i, _w in zip([173, 196, 203, 205, 207, 208, 210, 211, 212, 213, 230, 231, 232, 233, 234, 235, 236, 237, 238, 239, 240, 241, 242, 243, 244, 245, 246, 247, 248, 249, 250, 251, 252, 253], [0.0002334, 0.002741, 0.01003, 0.009427, 0.01057, 0.01008, 0.007899, 0.008919, 0.009264, 0.008306, 0.01738, 0.0163, 0.02186, 0.01758, 0.0226, 0.02144, 0.02777, 0.02273, 0.02459, 0.02382, 0.02705, 0.02464, 0.01498, 0.02049, 0.01625, 0.01665, 0.01972, 0.025, 0.02063, 0.02125, 0.02072, 0.02193, 0.02098, 0.02119]): _vg.add([_i], _w, 'REPLACE')
_vg = ob_cube.vertex_groups.new(name='thumb.01.L')
_vg = ob_cube.vertex_groups.new(name='thumb.02.L')
_vg = ob_cube.vertex_groups.new(name='thumb.03.L')
for _i, _w in zip([80, 81, 82, 83, 84, 85, 86, 87, 88, 89, 90, 91, 92, 93, 94, 95, 96, 97, 164, 165, 166, 167, 168, 169, 170, 171, 172, 173, 174, 175, 176, 177, 178, 179, 180, 181, 182, 183, 184, 185, 186, 187, 188, 189, 190, 191, 192, 193, 194, 195, 196, 197, 198, 199, 200, 201, 202, 203, 204, 205, 206, 207, 208, 209, 210, 211, 212, 213, 214, 215, 216, 217, 218, 219, 220, 221, 222, 223, 224, 225, 226, 227, 228, 229, 230, 231, 232, 233, 234, 235, 236, 237, 238, 239, 240, 241, 242, 243, 244, 245, 246, 247, 248, 249, 250, 251, 252, 253, 254, 255, 256, 257, 258, 259, 260, 261, 262, 263, 264, 265, 288, 289, 290, 291, 306, 307, 308, 309], [0.05774, 0.06373, 0.07111, 0.08361, 0.07765, 0.05311, 0.106, 0.1081, 0.1452, 0.1461, 0.1549, 0.09085, 0.6213, 0.6251, 0.6101, 0.6102, 0.6138, 0.618, 0.631, 0.6196, 0.622, 0.6127, 0.6162, 0.6286, 0.6069, 0.6042, 0.6078, 0.6024, 0.6059, 0.6087, 0.6156, 0.6111, 0.6252, 0.6133, 0.6216, 0.6282, 0.6204, 0.6218, 0.6191, 0.6207, 0.6227, 0.6204, 0.625, 0.6213, 0.6027, 0.6201, 0.619, 0.6207, 0.62, 0.6111, 0.6036, 0.6052, 0.6065, 0.6132, 0.6038, 0.6015, 0.6102, 0.5979, 0.6039, 0.5995, 0.603, 0.6009, 0.6003, 0.6015, 0.5997, 0.6011, 0.5986, 0.6006, 0.5994, 0.5978, 0.599, 0.5984, 0.5984, 0.6004, 0.6001, 0.5988, 0.5971, 0.5992, 0.5989, 0.5977, 0.5972, 0.5986, 0.5985, 0.5977, 0.595, 0.597, 0.5956, 0.5973, 0.5935, 0.5955, 0.5935, 0.5957, 0.5946, 0.5952, 0.594, 0.5951, 0.5966, 0.5952, 0.5949, 0.5968, 0.5945, 0.5927, 0.593, 0.5945, 0.5946, 0.5927, 0.5942, 0.5943, 0.5949, 0.5927, 0.5945, 0.5928, 0.5918, 0.5898, 0.5915, 0.5896, 0.5909, 0.5893, 0.5907, 0.5889, 0.08158, 0.151, 0.6107, 0.6132, 0.07978, 0.1532, 0.6119, 0.6145]): _vg.add([_i], _w, 'REPLACE')
_vg = ob_cube.vertex_groups.new(name='palm.02.L')
_vg = ob_cube.vertex_groups.new(name='f_middle.01.L')
_vg = ob_cube.vertex_groups.new(name='f_middle.02.L')
_vg = ob_cube.vertex_groups.new(name='f_middle.03.L')
for _i, _w in zip([92, 93, 94, 95, 96, 97, 164, 165, 166, 167, 168, 169, 170, 171, 172, 173, 174, 175, 176, 177, 178, 179, 180, 181, 182, 183, 184, 185, 186, 187, 188, 189, 190, 191, 192, 193, 194, 195, 196, 197, 198, 199, 200, 201, 202, 203, 204, 205, 206, 207, 208, 209, 210, 211, 212, 213, 214, 215, 216, 217, 218, 219, 220, 221, 222, 223, 224, 225, 226, 227, 228, 229, 230, 231, 232, 233, 234, 235, 236, 237, 238, 239, 240, 241, 242, 243, 244, 245, 246, 247, 248, 249, 250, 251, 252, 253, 254, 255, 256, 257, 258, 259, 260, 261, 262, 263, 264, 265, 290, 291, 308, 309], [0.03554, 0.03963, 0.03812, 0.04036, 0.04098, 0.0349, 0.05846, 0.06449, 0.05644, 0.05738, 0.05825, 0.06043, 0.08931, 0.07461, 0.08704, 0.07778, 0.08695, 0.07648, 0.06383, 0.06677, 0.06471, 0.06933, 0.06781, 0.06726, 0.06295, 0.06281, 0.0629, 0.06307, 0.06353, 0.06327, 0.06236, 0.06315, 0.08028, 0.06296, 0.06285, 0.06289, 0.0629, 0.07921, 0.07933, 0.08891, 0.08322, 0.06713, 0.08397, 0.09581, 0.08455, 0.0848, 0.09273, 0.08245, 0.09234, 0.08224, 0.08212, 0.09385, 0.08048, 0.08029, 0.08007, 0.08086, 0.0936, 0.09318, 0.09213, 0.09502, 0.1001, 0.09798, 0.09696, 0.09793, 0.1022, 0.1001, 0.09938, 0.1002, 0.1023, 0.101, 0.1004, 0.1009, 0.0872, 0.08474, 0.08462, 0.08423, 0.08811, 0.08586, 0.0858, 0.08543, 0.08662, 0.08607, 0.08608, 0.08589, 0.0809, 0.0807, 0.08069, 0.08094, 0.08176, 0.0819, 0.08167, 0.08192, 0.08257, 0.08439, 0.08277, 0.083, 0.09859, 0.09896, 0.09778, 0.1008, 0.1021, 0.1025, 0.1016, 0.1043, 0.1032, 0.1035, 0.1029, 0.1051, 0.04088, 0.0553, 0.04102, 0.05773]): _vg.add([_i], _w, 'REPLACE')
_vg = ob_cube.vertex_groups.new(name='palm.03.L')
_vg = ob_cube.vertex_groups.new(name='f_ring.01.L')
_vg = ob_cube.vertex_groups.new(name='f_ring.02.L')
_vg = ob_cube.vertex_groups.new(name='f_ring.03.L')
for _i, _w in zip([92, 93, 94, 95, 96, 97, 164, 165, 166, 167, 168, 169, 170, 171, 172, 173, 174, 175, 176, 177, 178, 179, 180, 181, 182, 183, 184, 185, 186, 187, 188, 189, 190, 191, 192, 193, 194, 195, 196, 197, 198, 199, 200, 201, 202, 203, 204, 205, 206, 207, 208, 209, 210, 211, 212, 213, 214, 215, 216, 217, 218, 219, 220, 221, 222, 223, 224, 225, 226, 227, 228, 229, 230, 231, 232, 233, 234, 235, 236, 237, 238, 239, 240, 241, 242, 243, 244, 245, 246, 247, 248, 249, 250, 251, 252, 253, 254, 255, 256, 257, 258, 259, 260, 261, 262, 263, 264, 265, 290, 291, 308, 309], [0.009345, 0.01233, 0.01124, 0.01338, 0.01343, 0.009008, 0.02922, 0.03756, 0.02667, 0.03384, 0.03061, 0.03552, 0.05025, 0.05967, 0.04987, 0.05672, 0.05124, 0.0562, 0.05156, 0.04804, 0.04552, 0.04405, 0.03868, 0.03923, 0.04317, 0.04252, 0.04338, 0.04338, 0.04409, 0.04487, 0.0408, 0.04308, 0.05581, 0.0432, 0.04312, 0.04293, 0.04309, 0.05472, 0.05709, 0.05242, 0.05541, 0.04266, 0.05376, 0.0502, 0.05262, 0.05613, 0.05009, 0.0561, 0.0506, 0.05563, 0.05605, 0.05073, 0.06056, 0.06026, 0.06269, 0.06018, 0.05727, 0.05998, 0.05814, 0.05771, 0.04944, 0.0494, 0.04986, 0.04974, 0.04875, 0.04878, 0.04907, 0.04889, 0.04853, 0.04854, 0.04866, 0.04866, 0.05538, 0.05552, 0.05524, 0.05544, 0.05494, 0.05509, 0.05489, 0.05502, 0.05483, 0.05489, 0.05481, 0.05486, 0.06341, 0.06311, 0.06549, 0.06287, 0.065, 0.06476, 0.06675, 0.06451, 0.06493, 0.06479, 0.06528, 0.06474, 0.06086, 0.06309, 0.06149, 0.06124, 0.06332, 0.06522, 0.06387, 0.0637, 0.06429, 0.0658, 0.06481, 0.06472, 0.01358, 0.02854, 0.01357, 0.0309]): _vg.add([_i], _w, 'REPLACE')
_vg = ob_cube.vertex_groups.new(name='palm.04.L')
_vg = ob_cube.vertex_groups.new(name='f_pinky.01.L')
_vg = ob_cube.vertex_groups.new(name='f_pinky.02.L')
_vg = ob_cube.vertex_groups.new(name='f_pinky.03.L')
_vg = ob_cube.vertex_groups.new(name='shoulder.R')
for _i, _w in zip([11, 30, 337, 363, 372, 379], [0.664, 0.1002, 0.03372, 0.0252, 0.07963, 0.06875]): _vg.add([_i], _w, 'REPLACE')
_vg = ob_cube.vertex_groups.new(name='upper_arm.R')
_vg = ob_cube.vertex_groups.new(name='forearm.R')
_vg = ob_cube.vertex_groups.new(name='hand.R')
_vg = ob_cube.vertex_groups.new(name='palm.01.R')
_vg = ob_cube.vertex_groups.new(name='f_index.01.R')
_vg = ob_cube.vertex_groups.new(name='f_index.02.R')
_vg = ob_cube.vertex_groups.new(name='f_index.03.R')
_vg = ob_cube.vertex_groups.new(name='thumb.01.R')
_vg = ob_cube.vertex_groups.new(name='thumb.02.R')
_vg = ob_cube.vertex_groups.new(name='thumb.03.R')
_vg = ob_cube.vertex_groups.new(name='palm.02.R')
_vg = ob_cube.vertex_groups.new(name='f_middle.01.R')
_vg = ob_cube.vertex_groups.new(name='f_middle.02.R')
_vg = ob_cube.vertex_groups.new(name='f_middle.03.R')
_vg = ob_cube.vertex_groups.new(name='palm.03.R')
_vg = ob_cube.vertex_groups.new(name='f_ring.01.R')
_vg = ob_cube.vertex_groups.new(name='f_ring.02.R')
_vg = ob_cube.vertex_groups.new(name='f_ring.03.R')
_vg = ob_cube.vertex_groups.new(name='palm.04.R')
_vg = ob_cube.vertex_groups.new(name='f_pinky.01.R')
_vg = ob_cube.vertex_groups.new(name='f_pinky.02.R')
_vg = ob_cube.vertex_groups.new(name='f_pinky.03.R')
_vg = ob_cube.vertex_groups.new(name='thigh.L')
for _i, _w in zip([0, 1, 4, 5, 6, 7, 8, 13, 21, 22, 23, 24, 25, 26, 98, 99, 100, 101, 102, 103, 104, 105, 106, 107, 108, 109, 110, 111, 112, 113, 114, 115, 116, 117, 118, 119, 120, 121, 122, 123, 124, 125, 126, 127, 128, 129, 130, 131, 132, 133, 325, 326, 329, 330, 333, 334, 335, 369, 370, 373, 375, 376, 377, 413, 414, 415, 416, 417, 418, 419, 420, 421], [0.8657, 0.8975, 0.9314, 0.05288, 0.08908, 0.6998, 0.2309, 0.2241, 0.8084, 0.8891, 0.86, 0.6216, 0.8013, 0.7808, 0.9847, 0.977, 0.991, 0.9735, 0.9647, 0.9729, 0.9781, 0.9829, 0.9718, 0.9838, 0.994, 0.9991, 0.8646, 0.904, 0.8444, 0.8837, 0.9615, 0.9812, 0.2374, 0.2607, 0.2172, 0.2212, 0.2878, 0.2743, 0.123, 0.1359, 0.1127, 0.1179, 0.1563, 0.1504, 0.02981, 0.03873, 0.02326, 0.02675, 0.05243, 0.05015, 0.2929, 0.7893, 0.1207, 0.01239, 0.5881, 0.8367, 0.7972, 0.1118, 0.73, 0.04973, 0.5911, 0.8092, 0.7847, 0.7572, 0.7904, 0.8249, 0.5978, 0.03688, 0.2615, 0.72, 0.07977, 0.6099]): _vg.add([_i], _w, 'REPLACE')
_vg = ob_cube.vertex_groups.new(name='shin.L')
for _i, _w in zip([106, 110, 111, 112, 113, 114, 116, 117, 118, 119, 120, 121, 122, 123, 124, 125, 126, 127, 128, 129, 130, 131, 132, 133, 134, 135, 136, 137, 138, 139, 140, 141, 142, 143, 144, 145, 146, 147, 148, 149, 150, 151, 152, 153, 154, 155, 156, 157, 158, 159, 160, 161, 162, 163], [0.004276, 0.1336, 0.09444, 0.1534, 0.1147, 0.02559, 0.7544, 0.7298, 0.7727, 0.7692, 0.7012, 0.7149, 0.8607, 0.8432, 0.8664, 0.8616, 0.8187, 0.8242, 0.9139, 0.8853, 0.8983, 0.9008, 0.8655, 0.8711, 0.6086, 0.3984, 0.5557, 0.5177, 0.3967, 0.4447, 0.226, 0.09798, 0.1671, 0.2068, 0.1252, 0.1885, 0.125, 0.04732, 0.08523, 0.1171, 0.06212, 0.08843, 0.02991, 0.04805, 0.01453, 0.02411, 0.01136, 0.0205, 0.006289, 0.0142, 0.006733, 0.009275, 0.005028, 0.008266]): _vg.add([_i], _w, 'REPLACE')
_vg = ob_cube.vertex_groups.new(name='foot.L')
for _i, _w in zip([134, 135, 136, 137, 138, 139, 140, 141, 142, 143, 144, 145, 146, 147, 148, 149, 150, 151, 152, 153, 154, 155, 156, 157, 158, 159, 160, 161, 162, 163], [0.06145, 0.1542, 0.08981, 0.07104, 0.1218, 0.08994, 0.04383, 0.0846, 0.0514, 0.0565, 0.1156, 0.07503, 0.03869, 0.09336, 0.05725, 0.05659, 0.27, 0.09047, 0.09276, 0.1492, 0.09211, 0.1807, 0.1078, 0.1885, 0.1032, 0.1908, 0.1174, 0.149, 0.113, 0.1517]): _vg.add([_i], _w, 'REPLACE')
_vg = ob_cube.vertex_groups.new(name='toe.L')
for _i, _w in zip([138, 140, 141, 142, 143, 144, 145, 146, 147, 148, 149, 150, 151, 152, 153, 154, 155, 156, 157, 158, 159, 160, 161, 162, 163], [0.004509, 0.0009582, 0.1104, 0.0298, 0.008734, 0.09776, 0.03217, 0.01535, 0.1771, 0.06331, 0.01927, 0.1509, 0.05395, 0.4665, 0.3325, 0.5032, 0.3884, 0.5438, 0.4221, 0.5626, 0.442, 0.5582, 0.5162, 0.5667, 0.5156]): _vg.add([_i], _w, 'REPLACE')
_vg = ob_cube.vertex_groups.new(name='heel.L')
for _i, _w in zip([134, 135, 136, 137, 138, 139, 140, 141, 143, 144, 145], [0.04807, 0.136, 0.07672, 0.05417, 0.09952, 0.06945, 0.0005807, 0.005898, 0.002681, 0.01384, 0.01104]): _vg.add([_i], _w, 'REPLACE')
_vg = ob_cube.vertex_groups.new(name='heel.02.L')
for _i, _w in zip([128, 129, 130, 131, 132, 133, 134, 135, 136, 137, 138, 139, 140, 141, 142, 143, 144, 145, 146, 147, 148, 149, 150, 151, 152, 153, 154, 155, 156, 157, 158, 159, 160, 161, 162, 163], [0.00707, 0.02351, 0.02242, 0.02713, 0.04454, 0.04727, 0.2597, 0.2801, 0.255, 0.3312, 0.3471, 0.3647, 0.6735, 0.6773, 0.7148, 0.6781, 0.6273, 0.6619, 0.7806, 0.6692, 0.7795, 0.7741, 0.5024, 0.7514, 0.39, 0.4563, 0.3641, 0.3848, 0.3096, 0.345, 0.2989, 0.327, 0.2887, 0.2975, 0.2857, 0.2961]): _vg.add([_i], _w, 'REPLACE')
_vg = ob_cube.vertex_groups.new(name='thigh.R')
for _i, _w in zip([7, 22, 23, 25, 26, 326, 334, 335, 370, 376, 377, 416, 421], [0.07945, 0.03742, 0.008707, 0.1008, 0.05011, 0.0001806, 0.07205, 0.03514, 0.05133, 0.09435, 0.04947, 0.008464, 0.001105]): _vg.add([_i], _w, 'REPLACE')
_vg = ob_cube.vertex_groups.new(name='shin.R')
_vg = ob_cube.vertex_groups.new(name='foot.R')
_vg = ob_cube.vertex_groups.new(name='toe.R')
_vg = ob_cube.vertex_groups.new(name='heel.R')
_vg = ob_cube.vertex_groups.new(name='heel.02.R')
_m = ob_cube.modifiers.new('Mirror', 'MIRROR')
_m.use_clip = True
_m = ob_cube.modifiers.new('Armature', 'ARMATURE')
_m = ob_cube.modifiers.new('Armature.001', 'ARMATURE')
_m.object = ob_metarig

# ---- collection membership
col_collection_1.objects.link(ob_metarig)
col_collection_1.objects.link(ob_cube)

# ---- scene / render settings (as saved in the file)
scene.frame_start = 1; scene.frame_end = 250; scene.frame_set(1)
scene.render.engine = 'BLENDER_EEVEE_NEXT'
scene.render.image_settings.color_mode = 'RGB'
scene.render.image_settings.compression = 90
scene.render.resolution_percentage = 50
scene.render.dither_intensity = 0.0
scene.cycles.use_denoising = False
scene.cycles.samples = 10
scene.cycles.sampling_pattern = 'TABULATED_SOBOL'
scene.cycles.light_sampling_threshold = 0.0
scene.cycles.use_adaptive_sampling = False
scene.cycles.use_light_tree = False
scene.cycles.blur_glossy = 0.0
scene.cycles.volume_bounces = 1
scene.cycles.pixel_filter_type = 'GAUSSIAN'
scene.cycles.sample_clamp_indirect = 0.0
scene.view_settings.view_transform = 'Standard'
bpy.context.view_layer.update()

# ---- added for rendering (the .blend has no active camera and no usable light): camera, sun
cam_auto = bpy.data.cameras.new('AutoCamera')
cam_auto.lens = 50.0
cam_auto.sensor_width = 36.0
cam_auto.clip_end = 1000.0
ob_auto_camera = bpy.data.objects.new('AutoCamera', cam_auto)
scene.collection.objects.link(ob_auto_camera)
ob_auto_camera.location = (1.84587, -2.21582, 2.26963)
ob_auto_camera.rotation_euler = (1.09748, -7.21219e-08, 0.694738)
scene.camera = ob_auto_camera
light_auto_sun = bpy.data.lights.new('AutoSun', 'SUN')
light_auto_sun.energy = 3.0
light_auto_sun.angle = 0.0523599
ob_auto_sun = bpy.data.objects.new('AutoSun', light_auto_sun)
scene.collection.objects.link(ob_auto_sun)
ob_auto_sun.rotation_euler = (0.872665, 0.174533, 0.523599)
bpy.context.view_layer.update()
